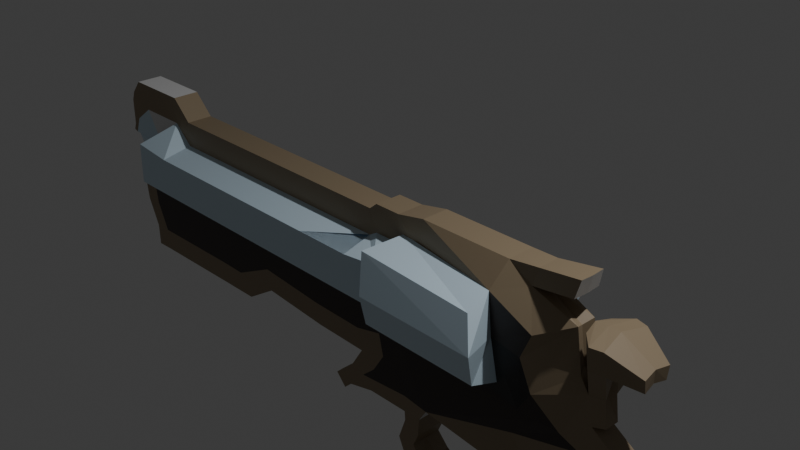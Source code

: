 # Source: revolver.blend  (saved by Blender 4.2.66; exported with 4.5.12 LTS)
import bpy
from mathutils import Matrix  # noqa: F401  (used for matrix-valued properties, if any)

bpy.ops.wm.read_factory_settings(use_empty=True)
scene = bpy.context.scene
scene.name = 'Scene'

# ---- collections
col_collection = bpy.data.collections.new('Collection'); scene.collection.children.link(col_collection)

# ---- materials (node trees are filled in below, after node groups)
mat_material = bpy.data.materials.new('Material')
mat_material.alpha_threshold = 0.0
mat_material.use_transparent_shadow = False
mat_material.roughness = 0.5
mat_material.line_color = (0.0, 0.0, 0.0, 1.0)
mat_material_001 = bpy.data.materials.new('Material.001')
mat_material_002 = bpy.data.materials.new('Material.002')
mat_material_003 = bpy.data.materials.new('Material.003')
mat_material_004 = bpy.data.materials.new('Material.004')
mat_material_005 = bpy.data.materials.new('Material.005')

# ---- material node trees
mat_material.use_nodes = True; mat_material.node_tree.nodes.clear()
_N = mat_material.node_tree.nodes; _L = mat_material.node_tree.links
n0 = _N.new('ShaderNodeOutputMaterial'); n0.name = 'Material Output'; n0.location = (300, 300)
n1 = _N.new('ShaderNodeBsdfPrincipled'); n1.name = 'Principled BSDF'; n1.location = (10, 300)
n1.inputs[3].default_value = 1.45
_L.new(n1.outputs[0], n0.inputs[0])
n0.is_active_output = True
mat_material_001.use_nodes = True; mat_material_001.node_tree.nodes.clear()
_N = mat_material_001.node_tree.nodes; _L = mat_material_001.node_tree.links
n0 = _N.new('ShaderNodeBsdfPrincipled'); n0.name = 'Principled BSDF'; n0.location = (10, 300)
n0.inputs[0].default_value = (0.1195, 0.04971, 0.03071, 1.0)
n1 = _N.new('ShaderNodeOutputMaterial'); n1.name = 'Material Output'; n1.location = (300, 300)
_L.new(n0.outputs[0], n1.inputs[0])
n1.is_active_output = True
mat_material_002.use_nodes = True; mat_material_002.node_tree.nodes.clear()
_N = mat_material_002.node_tree.nodes; _L = mat_material_002.node_tree.links
n0 = _N.new('ShaderNodeBsdfPrincipled'); n0.name = 'Principled BSDF'; n0.location = (10, 300)
n0.inputs[0].default_value = (0.2903, 0.222, 0.1403, 1.0)
n1 = _N.new('ShaderNodeOutputMaterial'); n1.name = 'Material Output'; n1.location = (300, 300)
_L.new(n0.outputs[0], n1.inputs[0])
n1.is_active_output = True
mat_material_003.use_nodes = True; mat_material_003.node_tree.nodes.clear()
_N = mat_material_003.node_tree.nodes; _L = mat_material_003.node_tree.links
n0 = _N.new('ShaderNodeBsdfPrincipled'); n0.name = 'Principled BSDF'; n0.location = (10, 300)
n0.inputs[0].default_value = (0.04224, 0.03075, 0.02698, 1.0)
n1 = _N.new('ShaderNodeOutputMaterial'); n1.name = 'Material Output'; n1.location = (300, 300)
_L.new(n0.outputs[0], n1.inputs[0])
n1.is_active_output = True
mat_material_004.use_nodes = True; mat_material_004.node_tree.nodes.clear()
_N = mat_material_004.node_tree.nodes; _L = mat_material_004.node_tree.links
n0 = _N.new('ShaderNodeBsdfPrincipled'); n0.name = 'Principled BSDF'; n0.location = (10, 300)
n0.inputs[0].default_value = (0.0204, 0.01752, 0.01698, 1.0)
n1 = _N.new('ShaderNodeOutputMaterial'); n1.name = 'Material Output'; n1.location = (300, 300)
_L.new(n0.outputs[0], n1.inputs[0])
n1.is_active_output = True
mat_material_005.use_nodes = True; mat_material_005.node_tree.nodes.clear()
_N = mat_material_005.node_tree.nodes; _L = mat_material_005.node_tree.links
n0 = _N.new('ShaderNodeBsdfPrincipled'); n0.name = 'Principled BSDF'; n0.location = (10, 300)
n0.inputs[0].default_value = (0.6514, 0.8148, 0.9301, 1.0)
n1 = _N.new('ShaderNodeOutputMaterial'); n1.name = 'Material Output'; n1.location = (300, 300)
_L.new(n0.outputs[0], n1.inputs[0])
n1.is_active_output = True

# ---- world
world_world = bpy.data.worlds.new('World'); scene.world = world_world
world_world.use_nodes = True; world_world.node_tree.nodes.clear()
_N = world_world.node_tree.nodes; _L = world_world.node_tree.links
n0 = _N.new('ShaderNodeOutputWorld'); n0.name = 'World Output'; n0.location = (300, 300)
n1 = _N.new('ShaderNodeBackground'); n1.name = 'Background'; n1.location = (10, 300)
n1.inputs[0].default_value = (0.05088, 0.05088, 0.05088, 1.0)
_L.new(n1.outputs[0], n0.inputs[0])
n0.is_active_output = True
world_world.color = (0.05088, 0.05088, 0.05088)
world_world.sun_shadow_jitter_overblur = 0.0

# ---- cameras
cam_camera = bpy.data.cameras.new('Camera')
cam_camera.clip_end = 100.0
cam_camera.ortho_scale = 7.314

# ---- lights
light_light = bpy.data.lights.new('Light', 'POINT')
light_light.energy = 1000.0
light_light.shadow_soft_size = 0.1

# ---- meshes
me_cube = bpy.data.meshes.new('Cube')
me_cube.from_pydata([(1.0, -1.0, 1.0), (1.0, -1.0, -1.0), (-1.0, -1.0, 1.0), (-1.0, -1.0, -1.0), (-1.0, 0.0, -1.0), (1.0, 0.0, 1.0), (-1.0, 0.0, 1.0), (1.0, 0.0, -1.0), (-1.0, 0.0, -1.0), (-1.0, -1.0, -1.0), (-1.0, -1.0, 1.0), (-1.0, 0.0, 1.0), (-1.0, 0.0, -1.0), (-1.0, -1.0, -1.0), (-1.0, -1.0, 1.0), (-1.0, 0.0, 1.0), (-1.617, 0.0, -1.505), (-1.617, -1.038, -1.35), (-1.617, -1.0, 0.4949), (-1.617, 0.0, 0.4949), (-21.82, 0.0, -1.505), (-21.82, -1.038, -1.35), (-21.82, -1.0, 0.4949), (-21.82, 0.0, 0.4949), (-23.45, 0.0, 0.01027), (-23.45, -1.0, 0.01027), (-23.45, -1.0, 2.01), (-23.45, 0.0, 2.01), (-28.5, 0.0, 0.01027), (-28.5, -1.0, 0.01027), (-28.5, -1.0, 2.01), (-28.5, 0.0, 2.01), (-29.34, 0.0, -1.0), (-29.34, -1.0, -1.0), (-29.34, -1.0, 1.0), (-29.34, 0.0, 1.0), (-29.62, 0.0, -1.73), (-29.62, -1.0, -1.73), (-29.62, -1.0, 0.2704), (-29.62, 0.0, 0.2704), (-28.98, 0.0, -1.14), (-28.98, -1.0, -1.14), (-29.26, 0.0, -1.869), (-29.26, -1.0, -1.869), (-29.83, 0.0, -2.266), (-29.83, -1.0, -2.266), (-29.47, 0.0, -2.405), (-29.47, -1.0, -2.405), (-26.29, 0.0, -1.827), (-26.29, -1.0, -1.827), (-26.5, 0.0, -2.363), (-26.5, -1.0, -2.363), (-25.34, 0.0, -1.643), (-25.34, -3.228, -1.643), (-25.39, 0.0, -4.775), (-25.39, -3.228, -4.775), (1.06, 0.0, -1.653), (1.06, -3.228, -1.653), (1.102, 0.0, -4.785), (1.102, -3.228, -4.785), (3.144, -1.0, 1.429), (2.923, -1.199, -0.9783), (3.144, 0.0, 1.429), (3.144, 0.0, -0.5713), (9.965, -1.0, 1.429), (9.655, -2.255, -0.241), (9.965, 0.0, 1.429), (9.965, 0.0, -0.5713), (11.93, -0.8119, 1.579), (11.62, -0.9432, 0.3585), (11.96, 0.0, 1.563), (11.66, 0.0, 0.34), (14.93, -0.931, 2.044), (14.63, -1.062, 0.8231), (14.97, 0.0, 2.028), (14.67, 0.0, 0.8045), (12.7, -2.033, -1.9), (12.38, 0.0, -2.366), (14.79, -0.7158, -0.9517), (14.52, 0.0, -1.234), (12.02, -2.129, -3.596), (12.51, 0.0, -3.409), (15.24, -0.7158, -3.887), (14.91, 0.0, -3.769), (12.95, -2.129, -5.611), (13.32, 0.0, -5.149), (15.86, -0.7428, -4.804), (15.4, 0.0, -4.38), (14.27, -1.0, -8.118), (14.27, 0.0, -8.118), (16.26, -0.7461, -6.745), (16.26, 0.0, -6.745), (15.82, -1.0, -8.673), (15.82, 0.0, -8.673), (18.15, -0.7461, -8.003), (18.15, 0.0, -8.003), (17.45, -1.0, -9.118), (17.45, 0.0, -9.118), (19.87, -0.7461, -9.0), (19.87, 0.0, -9.0), (16.84, -1.0, -10.65), (16.84, 0.0, -10.65), (19.26, -0.7461, -10.53), (19.26, 0.0, -10.53), (17.78, -1.435, -11.9), (17.4, 0.0, -11.94), (19.82, -0.7461, -11.83), (19.82, 0.0, -11.83), (21.27, -1.435, -15.91), (20.89, 0.0, -15.95), (23.31, -0.7461, -15.83), (23.31, 0.0, -15.83), (22.98, -1.435, -19.73), (22.6, 0.0, -19.77), (25.02, -0.7461, -19.65), (25.02, 0.0, -19.65), (23.06, -1.435, -23.63), (22.67, 0.0, -23.67), (25.1, -0.7461, -23.56), (25.1, 0.0, -23.56), (22.77, -1.435, -24.2), (22.39, 0.0, -24.25), (24.41, -0.7461, -25.58), (24.41, 0.0, -25.58), (21.64, -1.435, -24.05), (21.26, 0.0, -24.09), (21.51, -0.7461, -26.5), (21.51, 0.0, -26.5), (18.99, -1.435, -24.53), (18.61, 0.0, -24.57), (18.86, -0.7461, -26.98), (18.86, 0.0, -26.98), (15.85, -1.435, -24.97), (15.47, 0.0, -25.01), (15.72, -0.7461, -27.42), (15.72, 0.0, -27.42), (15.12, -1.435, -25.5), (14.74, 0.0, -25.54), (12.98, -0.7461, -27.2), (12.98, 0.0, -27.2), (14.4, -1.0, -25.18), (14.4, 0.0, -25.18), (12.63, -0.7461, -26.84), (12.63, 0.0, -26.84), (16.73, -1.435, -23.35), (16.34, 0.0, -23.39), (16.0, 0.0, -23.02), (16.0, -1.0, -23.02), (17.14, -1.435, -22.05), (16.76, 0.0, -22.1), (16.27, 0.0, -22.04), (16.27, -1.0, -22.04), (16.91, -1.435, -18.56), (16.53, 0.0, -18.6), (16.06, 0.0, -18.75), (16.06, -1.0, -18.75), (15.69, -1.435, -16.04), (15.31, 0.0, -16.08), (14.84, 0.0, -16.23), (14.84, -1.0, -16.23), (14.03, -1.435, -14.71), (13.65, 0.0, -14.75), (13.17, 0.0, -14.9), (13.24, -1.0, -14.85), (13.12, -1.0, -14.47), (13.12, 0.0, -14.47), (12.64, 0.0, -14.63), (12.65, -1.0, -14.54), (11.95, 0.0, -15.98), (12.53, 0.0, -16.1), (12.73, -0.9992, -15.85), (11.82, -0.9992, -15.66), (11.6, 0.0, -17.7), (12.11, 0.0, -18.02), (12.13, -0.9992, -18.44), (11.48, -1.01, -17.95), (10.92, 0.0, -18.78), (11.42, 0.0, -19.1), (11.42, -1.0, -19.1), (10.92, -1.008, -18.81), (10.83, -0.7248, -17.85), (9.901, 0.0, -17.73), (10.3, -0.7248, -18.69), (9.555, 0.0, -18.28), (8.114, -0.7329, -16.45), (7.661, 0.0, -16.8), (7.462, -0.7329, -17.47), (7.316, 0.0, -17.35), (4.632, -0.7329, -16.25), (5.254, 0.0, -16.53), (4.774, -0.7329, -17.23), (5.346, 0.0, -17.17), (3.461, -1.235, -16.39), (3.928, 0.0, -16.52), (2.281, -1.235, -17.51), (2.93, 0.0, -17.46), (2.612, -1.177, -15.38), (2.612, 0.0, -15.38), (1.24, -1.177, -15.42), (1.24, 0.0, -15.42), (3.043, -1.177, -14.4), (3.043, 0.0, -14.4), (1.818, -1.177, -13.79), (1.818, 0.0, -13.79), (3.136, -1.177, -13.08), (3.136, 0.0, -13.08), (1.765, -1.177, -13.11), (1.765, 0.0, -13.11), (3.791, -1.227, -12.09), (3.11, 0.0, -11.87), (1.739, -1.177, -11.9), (1.739, 0.0, -11.9), (-1.508, -1.177, -13.14), (-1.508, 0.0, -13.14), (-2.328, -1.177, -12.25), (-2.328, 0.0, -12.25), (-3.637, -1.177, -13.65), (-3.637, 0.0, -13.65), (-4.458, -1.177, -12.76), (-4.458, 0.0, -12.76), (-4.266, -1.177, -14.23), (-4.266, 0.0, -14.23), (-5.086, -1.177, -13.34), (-5.086, 0.0, -13.34), (-1.253, -1.177, -11.31), (-1.253, 0.0, -11.31), (-3.382, 0.0, -11.83), (-3.382, -1.177, -11.83), (-0.2989, -1.177, -9.826), (-0.2989, 0.0, -9.826), (-2.429, 0.0, -10.34), (-2.429, -1.177, -10.34), (-0.6857, -1.177, -8.216), (-0.6857, 0.0, -8.216), (-2.815, 0.0, -8.728), (-2.815, -1.177, -8.728), (-6.766, -1.177, -10.26), (-6.766, 0.0, -10.26), (-7.153, -1.177, -8.655), (-7.153, 0.0, -8.655), (-12.33, -1.177, -9.844), (-12.33, 0.0, -9.844), (-12.71, -1.177, -8.234), (-12.71, 0.0, -8.234), (-14.93, -1.177, -11.47), (-14.93, 0.0, -11.47), (-16.08, -1.188, -9.861), (-15.32, 0.0, -9.861), (-18.28, -1.177, -11.49), (-18.28, 0.0, -11.49), (-18.33, -1.177, -9.836), (-18.33, 0.0, -9.836), (-26.03, -1.177, -11.58), (-26.03, 0.0, -11.58), (-26.08, -1.177, -9.922), (-26.08, 0.0, -9.922), (-27.39, -1.177, -11.62), (-27.39, 0.0, -11.62), (-27.44, -1.177, -9.963), (-27.44, 0.0, -9.963), (-27.05, -1.177, -7.817), (-27.05, 0.0, -7.817), (-28.41, 0.0, -7.858), (-28.41, -1.177, -7.858), (-27.39, -1.177, -5.311), (-27.39, 0.0, -5.311), (-28.75, 0.0, -5.353), (-28.75, -1.177, -5.353), (-27.05, -1.177, -7.817), (-27.05, 0.0, -7.817), (-27.39, -1.177, -5.311), (-27.39, 0.0, -5.311), (1.046, -1.177, -7.729), (1.046, 0.0, -7.729), (0.7744, -1.11, -6.054), (1.115, 0.0, -6.003), (-27.41, 0.0, 0.01027), (-27.41, -1.0, 0.01027), (-27.41, -1.0, 2.01), (-27.41, 0.0, 2.01), (-13.0, 0.0, -7.773), (-13.76, -1.188, -7.773), (-13.14, -1.177, -5.256), (-13.14, 0.0, -5.256), (-20.27, -1.177, -5.284), (-20.27, 0.0, -5.284), (-20.02, 0.0, -7.795), (-20.02, -1.177, -7.795), (-5.977, 0.0, -7.751), (-5.977, -1.177, -7.751), (-6.019, -1.177, -5.229), (-6.019, 0.0, -5.229), (-12.14, -1.177, -5.252), (-12.14, 0.0, -5.252), (-12.01, 0.0, -7.77), (-12.66, -1.186, -7.77), (-2.651, 0.0, -7.741), (-2.651, -1.177, -7.741), (-2.646, -1.177, -5.215), (-2.646, 0.0, -5.215), (-22.23, 0.0, -4.776), (-22.23, -3.228, -4.776), (-22.19, -3.175, -1.993), (-22.19, 0.0, -1.644), (-1.654, 0.0, -4.784), (-1.654, -3.228, -4.784), (-1.687, -3.174, -2.0), (-1.687, 0.0, -1.265), (-13.22, -3.174, -1.996), (-13.17, -3.228, -4.78), (-11.91, -3.174, -1.997), (-11.87, -3.228, -4.78), (-6.066, -3.228, -4.782), (-6.104, -3.174, -1.999), (1.469, 0.0, -0.1881), (0.7234, -3.802, -0.614), (1.552, 0.0, -6.249), (0.8837, -3.69, -5.728), (10.61, 0.0, -0.1804), (9.7, -3.979, -0.9714), (10.69, 0.0, -6.241), (10.02, -3.802, -5.72), (12.88, -1.177, -8.004), (12.88, 0.0, -8.004), (12.13, -2.256, -6.977), (12.94, 0.0, -6.277), (1.102, -0.6806, -4.785), (-1.654, -0.6806, -4.784), (1.469, -0.9981, -0.1881), (1.552, -0.9981, -6.249), (9.654, -2.219, -0.2224), (10.69, -1.022, -6.241), (-29.72, 0.0, -1.986), (-29.72, -1.0, -1.986), (-29.36, -1.0, -2.126), (-26.39, -1.0, -2.084), (-25.37, -3.228, -3.142), (1.08, -3.228, -3.151), (-22.21, -3.2, -3.325), (-1.671, -3.199, -3.332), (-13.2, -3.2, -3.328), (-11.89, -3.2, -3.328), (-6.086, -3.2, -3.33), (1.509, -4.734, -3.088), (10.65, -4.845, -3.08), (10.65, 0.0, -3.08), (9.861, -2.154, -3.216), (16.87, -0.5004, -4.818), (16.41, 0.0, -4.385), (17.08, -0.5213, -6.601), (17.08, 0.0, -6.601), (16.59, -2.049, -2.322), (16.18, 0.0, -1.95), (17.61, -1.807, -2.337), (17.19, 0.0, -1.954), (16.55, -2.099, -0.8269), (16.23, 0.0, -0.5394), (17.39, -1.9, -0.8389), (17.05, 0.0, -0.543), (19.5, -0.9494, -2.807), (19.34, 0.0, -2.672), (19.37, 0.0, -1.793), (19.52, -1.099, -1.922), (15.56, -0.8528, -2.147), (15.31, 0.0, -1.928), (15.59, -1.078, -0.8176), (15.36, 0.0, -0.6086), (11.77, 0.0, -14.04), (1.761, 0.0, -11.44), (10.57, -1.393, -12.58), (10.93, -1.068, -9.901), (9.112, -1.357, -12.47), (9.357, 0.0, -13.41), (10.57, -1.393, -12.58), (13.12, -1.0, -14.47), (9.357, 0.0, -13.41), (11.77, 0.0, -14.04), (9.112, -1.357, -12.47), (9.831, -1.344, -13.55), (10.0, -1.317, -13.68), (9.75, 0.0, -13.61), (9.911, 0.0, -13.65), (9.733, -1.341, -13.55), (9.821, -1.36, -13.51), (10.12, -1.339, -13.73), (9.68, 0.0, -13.61), (9.959, 0.0, -13.68), (9.652, -1.358, -13.5), (9.294, -1.455, -14.8), (9.589, -1.434, -15.02), (9.154, 0.0, -14.9), (9.433, 0.0, -14.97), (9.126, -1.454, -14.79), (8.932, -1.517, -15.69), (9.226, -1.496, -15.91), (8.791, 0.0, -15.79), (9.07, 0.0, -15.86), (8.763, -1.515, -15.68), (7.776, -1.454, -14.92), (7.804, 0.0, -15.02), (7.413, -1.515, -15.81), (7.441, 0.0, -15.91), (-26.5, 0.0, -2.363), (-26.5, -1.0, -2.363), (-25.39, 0.0, -4.775), (-25.39, -3.228, -4.775), (-26.5, 0.0, -2.363), (-26.5, -1.0, -2.363), (-25.39, 0.0, -4.775), (-25.26, -1.412, -4.822), (-29.64, 0.0, -2.387), (-29.64, -0.744, -2.387), (-28.84, 0.0, -5.301), (-28.71, -0.3482, -5.347), (1.0, 1.0, 1.0), (1.0, 1.0, -1.0), (-1.0, 1.0, 1.0), (-1.0, 1.0, -1.0), (-1.0, 1.0, -1.0), (-1.0, 1.0, 1.0), (-1.0, 1.0, -1.0), (-1.0, 1.0, 1.0), (-1.617, 1.038, -1.35), (-1.617, 1.0, 0.4949), (-21.82, 1.038, -1.35), (-21.82, 1.0, 0.4949), (-23.45, 1.0, 0.01027), (-23.45, 1.0, 2.01), (-28.5, 1.0, 0.01027), (-28.5, 1.0, 2.01), (-29.34, 1.0, -1.0), (-29.34, 1.0, 1.0), (-29.62, 1.0, -1.73), (-29.62, 1.0, 0.2704), (-28.98, 1.0, -1.14), (-29.26, 1.0, -1.869), (-29.83, 1.0, -2.266), (-29.47, 1.0, -2.405), (-26.29, 1.0, -1.827), (-26.5, 1.0, -2.363), (-25.34, 3.228, -1.643), (-25.39, 3.228, -4.775), (1.06, 3.228, -1.653), (1.102, 3.228, -4.785), (3.144, 1.0, 1.429), (2.923, 1.199, -0.9783), (9.965, 1.0, 1.429), (9.655, 2.255, -0.241), (11.93, 0.8119, 1.579), (11.62, 0.9432, 0.3585), (14.93, 0.931, 2.044), (14.63, 1.062, 0.8231), (12.7, 2.033, -1.9), (14.79, 0.7158, -0.9517), (12.02, 2.129, -3.596), (15.24, 0.7158, -3.887), (12.95, 2.129, -5.611), (15.86, 0.7428, -4.804), (14.27, 1.0, -8.118), (16.26, 0.7461, -6.745), (15.82, 1.0, -8.673), (18.15, 0.7461, -8.003), (17.45, 1.0, -9.118), (19.87, 0.7461, -9.0), (16.84, 1.0, -10.65), (19.26, 0.7461, -10.53), (17.78, 1.435, -11.9), (19.82, 0.7461, -11.83), (21.27, 1.435, -15.91), (23.31, 0.7461, -15.83), (22.98, 1.435, -19.73), (25.02, 0.7461, -19.65), (23.06, 1.435, -23.63), (25.1, 0.7461, -23.56), (22.77, 1.435, -24.2), (24.41, 0.7461, -25.58), (21.64, 1.435, -24.05), (21.51, 0.7461, -26.5), (18.99, 1.435, -24.53), (18.86, 0.7461, -26.98), (15.85, 1.435, -24.97), (15.72, 0.7461, -27.42), (15.12, 1.435, -25.5), (12.98, 0.7461, -27.2), (14.4, 1.0, -25.18), (12.63, 0.7461, -26.84), (16.73, 1.435, -23.35), (16.0, 1.0, -23.02), (17.14, 1.435, -22.05), (16.27, 1.0, -22.04), (16.91, 1.435, -18.56), (16.06, 1.0, -18.75), (15.69, 1.435, -16.04), (14.84, 1.0, -16.23), (14.03, 1.435, -14.71), (13.24, 1.0, -14.85), (13.12, 1.0, -14.47), (12.65, 1.0, -14.54), (12.73, 0.9992, -15.85), (11.82, 0.9992, -15.66), (12.13, 0.9992, -18.44), (11.48, 1.01, -17.95), (11.42, 1.0, -19.1), (10.92, 1.008, -18.81), (10.83, 0.7248, -17.85), (10.3, 0.7248, -18.69), (8.114, 0.7329, -16.45), (7.462, 0.7329, -17.47), (4.632, 0.7329, -16.25), (4.774, 0.7329, -17.23), (3.461, 1.235, -16.39), (2.281, 1.235, -17.51), (2.612, 1.177, -15.38), (1.24, 1.177, -15.42), (3.043, 1.177, -14.4), (1.818, 1.177, -13.79), (3.136, 1.177, -13.08), (1.765, 1.177, -13.11), (3.791, 1.227, -12.09), (1.739, 1.177, -11.9), (-1.508, 1.177, -13.14), (-2.328, 1.177, -12.25), (-3.637, 1.177, -13.65), (-4.458, 1.177, -12.76), (-4.266, 1.177, -14.23), (-5.086, 1.177, -13.34), (-1.253, 1.177, -11.31), (-3.382, 1.177, -11.83), (-0.2989, 1.177, -9.826), (-2.429, 1.177, -10.34), (-0.6857, 1.177, -8.216), (-2.815, 1.177, -8.728), (-6.766, 1.177, -10.26), (-7.153, 1.177, -8.655), (-12.33, 1.177, -9.844), (-12.71, 1.177, -8.234), (-14.93, 1.177, -11.47), (-16.08, 1.188, -9.861), (-18.28, 1.177, -11.49), (-18.33, 1.177, -9.836), (-26.03, 1.177, -11.58), (-26.08, 1.177, -9.922), (-27.39, 1.177, -11.62), (-27.44, 1.177, -9.963), (-27.05, 1.177, -7.817), (-28.41, 1.177, -7.858), (-27.39, 1.177, -5.311), (-28.75, 1.177, -5.353), (-27.05, 1.177, -7.817), (-27.39, 1.177, -5.311), (1.046, 1.177, -7.729), (0.7744, 1.11, -6.054), (-27.41, 1.0, 0.01027), (-27.41, 1.0, 2.01), (-13.76, 1.188, -7.773), (-13.14, 1.177, -5.256), (-20.27, 1.177, -5.284), (-20.02, 1.177, -7.795), (-5.977, 1.177, -7.751), (-6.019, 1.177, -5.229), (-12.14, 1.177, -5.252), (-12.66, 1.186, -7.77), (-2.651, 1.177, -7.741), (-2.646, 1.177, -5.215), (-22.23, 3.228, -4.776), (-22.19, 3.175, -1.993), (-1.654, 3.228, -4.784), (-1.687, 3.174, -2.0), (-13.22, 3.174, -1.996), (-13.17, 3.228, -4.78), (-11.91, 3.174, -1.997), (-11.87, 3.228, -4.78), (-6.066, 3.228, -4.782), (-6.104, 3.174, -1.999), (0.7234, 3.802, -0.614), (0.8837, 3.69, -5.728), (9.7, 3.979, -0.9714), (10.02, 3.802, -5.72), (12.88, 1.177, -8.004), (12.13, 2.256, -6.977), (1.102, 0.6806, -4.785), (-1.654, 0.6806, -4.784), (1.469, 0.9981, -0.1881), (1.552, 0.9981, -6.249), (9.654, 2.219, -0.2224), (10.69, 1.022, -6.241), (-29.72, 1.0, -1.986), (-29.36, 1.0, -2.126), (-26.39, 1.0, -2.084), (-25.37, 3.228, -3.142), (1.08, 3.228, -3.151), (-22.21, 3.2, -3.325), (-1.671, 3.199, -3.332), (-13.2, 3.2, -3.328), (-11.89, 3.2, -3.328), (-6.086, 3.2, -3.33), (1.509, 4.734, -3.088), (10.65, 4.845, -3.08), (9.861, 2.154, -3.216), (16.87, 0.5004, -4.818), (17.08, 0.5213, -6.601), (16.59, 2.049, -2.322), (17.61, 1.807, -2.337), (16.55, 2.099, -0.8269), (17.39, 1.9, -0.8389), (19.5, 0.9494, -2.807), (19.52, 1.099, -1.922), (15.56, 0.8528, -2.147), (15.59, 1.078, -0.8176), (10.57, 1.393, -12.58), (10.93, 1.068, -9.901), (9.112, 1.357, -12.47), (10.57, 1.393, -12.58), (13.12, 1.0, -14.47), (9.112, 1.357, -12.47), (9.831, 1.344, -13.55), (10.0, 1.317, -13.68), (9.733, 1.341, -13.55), (9.821, 1.36, -13.51), (10.12, 1.339, -13.73), (9.652, 1.358, -13.5), (9.294, 1.455, -14.8), (9.589, 1.434, -15.02), (9.126, 1.454, -14.79), (8.932, 1.517, -15.69), (9.226, 1.496, -15.91), (8.763, 1.515, -15.68), (7.776, 1.454, -14.92), (7.413, 1.515, -15.81), (-26.5, 1.0, -2.363), (-25.39, 3.228, -4.775), (-26.5, 1.0, -2.363), (-25.26, 1.412, -4.822), (-29.64, 0.744, -2.387), (-28.71, 0.3482, -5.347)], [], [(5, 6, 2, 0), (1, 0, 2, 3), (4, 7, 1, 3), (5, 0, 60, 62), (3, 2, 10, 9), (9, 10, 14, 13), (2, 6, 11, 10), (4, 3, 9, 8), (13, 14, 18, 17), (10, 11, 15, 14), (8, 9, 13, 12), (16, 17, 21, 20), (14, 15, 19, 18), (12, 13, 17, 16), (22, 23, 27, 26), (17, 18, 22, 21), (18, 19, 23, 22), (278, 279, 31, 30), (20, 21, 25, 24), (21, 22, 26, 25), (29, 30, 34, 33), (276, 277, 29, 28), (277, 278, 30, 29), (33, 34, 38, 37), (30, 31, 35, 34), (28, 29, 33, 32), (37, 38, 39, 36), (34, 35, 39, 38), (32, 33, 41, 40), (40, 41, 43, 42), (33, 37, 43, 41), (334, 333, 45, 47), (45, 44, 46, 47), (42, 43, 49, 48), (333, 332, 44, 45), (335, 51, 55, 336), (334, 47, 51, 335), (47, 46, 50, 51), (327, 304, 58, 326), (48, 49, 53, 52), (51, 50, 54, 55), (337, 59, 317, 343), (339, 305, 59, 337), (307, 306, 57, 56), (60, 61, 65, 64), (0, 1, 61, 60), (1, 7, 63, 61), (65, 67, 77, 76), (62, 60, 64, 66), (61, 63, 67, 65), (69, 71, 75, 73), (66, 64, 68, 70), (64, 65, 69, 68), (75, 74, 72, 73), (68, 69, 73, 72), (70, 68, 72, 74), (78, 76, 80, 82), (71, 69, 78, 79), (69, 65, 76, 78), (82, 80, 84, 86), (79, 78, 82, 83), (76, 77, 81, 80), (84, 85, 89, 88), (83, 82, 86, 87), (80, 81, 85, 84), (88, 89, 93, 92), (86, 84, 88, 90), (87, 86, 351, 352), (94, 92, 96, 98), (90, 88, 92, 94), (91, 90, 94, 95), (98, 96, 100, 102), (95, 94, 98, 99), (92, 93, 97, 96), (102, 100, 104, 106), (99, 98, 102, 103), (96, 97, 101, 100), (104, 105, 109, 108), (103, 102, 106, 107), (100, 101, 105, 104), (108, 109, 113, 112), (106, 104, 108, 110), (107, 106, 110, 111), (112, 113, 117, 116), (110, 108, 112, 114), (111, 110, 114, 115), (118, 116, 120, 122), (114, 112, 116, 118), (115, 114, 118, 119), (122, 120, 124, 126), (119, 118, 122, 123), (116, 117, 121, 120), (124, 125, 129, 128), (123, 122, 126, 127), (120, 121, 125, 124), (128, 129, 133, 132), (126, 124, 128, 130), (127, 126, 130, 131), (134, 132, 136, 138), (130, 128, 132, 134), (131, 130, 134, 135), (139, 138, 142, 143), (135, 134, 138, 139), (132, 133, 137, 136), (140, 141, 143, 142), (140, 136, 144, 147), (138, 136, 140, 142), (147, 144, 148, 151), (136, 137, 145, 144), (141, 140, 147, 146), (150, 151, 155, 154), (146, 147, 151, 150), (144, 145, 149, 148), (154, 155, 159, 158), (148, 149, 153, 152), (151, 148, 152, 155), (158, 159, 163, 162), (152, 153, 157, 156), (155, 152, 156, 159), (163, 160, 164, 167), (156, 157, 161, 160), (159, 156, 160, 163), (164, 165, 166, 167), (163, 167, 171, 170), (160, 161, 165, 164), (170, 171, 175, 174), (162, 163, 170, 169), (167, 166, 168, 171), (179, 175, 180, 182), (169, 170, 174, 173), (171, 168, 172, 175), (177, 178, 179, 176), (174, 175, 179, 178), (173, 174, 178, 177), (182, 180, 184, 186), (175, 172, 181, 180), (176, 179, 182, 183), (184, 185, 189, 188), (183, 182, 186, 187), (180, 181, 185, 184), (188, 189, 193, 192), (186, 184, 188, 190), (187, 186, 190, 191), (194, 192, 196, 198), (190, 188, 192, 194), (191, 190, 194, 195), (196, 197, 201, 200), (195, 194, 198, 199), (192, 193, 197, 196), (200, 201, 205, 204), (198, 196, 200, 202), (199, 198, 202, 203), (206, 204, 208, 210), (202, 200, 204, 206), (203, 202, 206, 207), (208, 209, 211, 210), (210, 211, 215, 214), (204, 205, 209, 208), (214, 215, 225, 224), (206, 210, 214, 212), (207, 206, 212, 213), (218, 219, 223, 222), (212, 214, 218, 216), (213, 212, 216, 217), (221, 220, 222, 223), (217, 216, 220, 221), (216, 218, 222, 220), (226, 227, 231, 230), (219, 218, 227, 226), (218, 214, 224, 227), (235, 234, 239, 238), (224, 225, 229, 228), (227, 224, 228, 231), (232, 233, 234, 235), (228, 229, 233, 232), (231, 228, 232, 235), (236, 238, 242, 240), (230, 231, 236, 237), (231, 235, 238, 236), (242, 243, 247, 246), (238, 239, 243, 242), (237, 236, 240, 241), (246, 247, 251, 250), (241, 240, 244, 245), (240, 242, 246, 244), (249, 248, 252, 253), (244, 246, 250, 248), (245, 244, 248, 249), (252, 254, 258, 256), (250, 251, 255, 254), (248, 250, 254, 252), (257, 256, 258, 259), (253, 252, 256, 257), (258, 254, 260, 263), (262, 263, 267, 266), (254, 255, 261, 260), (259, 258, 263, 262), (24, 25, 277, 276), (264, 260, 268, 270), (263, 260, 264, 267), (298, 297, 272, 274), (260, 261, 269, 268), (265, 264, 270, 271), (272, 273, 323, 322), (299, 298, 274, 275), (297, 296, 273, 272), (26, 27, 279, 278), (25, 26, 278, 277), (277, 41, 33, 29), (287, 286, 280, 281), (285, 284, 282, 283), (284, 287, 281, 282), (270, 268, 287, 284), (271, 270, 284, 285), (268, 269, 286, 287), (295, 294, 288, 289), (293, 292, 290, 291), (292, 295, 289, 290), (254, 260, 268, 287, 250), (250, 287, 281, 246), (282, 281, 295, 292), (283, 282, 292, 293), (281, 280, 294, 295), (246, 281, 295, 242), (289, 238, 242, 295), (289, 288, 296, 297), (291, 290, 298, 299), (290, 289, 297, 298), (289, 238, 235, 297), (297, 235, 232, 272), (43, 49, 277, 41), (25, 53, 49, 277), (52, 53, 302, 303), (336, 55, 301, 338), (55, 54, 300, 301), (302, 21, 25, 53), (303, 302, 308, 310, 313, 306, 307), (338, 301, 309, 340), (301, 300, 304, 327, 305, 312, 311, 309), (307, 17, 21, 302, 308, 310, 313, 306), (284, 270, 55, 301), (282, 309, 301, 284), (340, 309, 311, 341), (292, 311, 309, 282), (341, 311, 312, 342), (342, 312, 305, 339), (290, 312, 311, 292), (298, 305, 312, 290), (274, 59, 305, 298), (307, 17, 13, 57, 306), (3, 56, 57, 13, 1), (271, 54, 55, 270), (272, 232, 233, 273), (329, 316, 320, 331), (56, 57, 315, 328, 314), (326, 58, 316, 329), (346, 344, 321, 331), (343, 317, 321, 344), (328, 315, 319, 330), (322, 323, 325, 324), (274, 272, 322, 324), (275, 274, 324, 325), (314, 328, 330, 318), (345, 346, 331, 320), (59, 326, 329, 317), (317, 329, 331, 321), (305, 327, 326, 59), (318, 330, 346, 345), (315, 343, 344, 319), (330, 319, 344, 346), (313, 342, 339, 306), (310, 341, 342, 313), (308, 340, 341, 310), (302, 338, 340, 308), (53, 336, 338, 302), (306, 339, 337, 57), (57, 337, 343, 315), (43, 334, 335, 49), (49, 335, 336, 53), (37, 36, 332, 333), (43, 37, 333, 334), (80, 76, 65, 330, 346), (88, 84, 324, 322), (80, 346, 324, 84), (346, 274, 324), (348, 347, 349, 350), (86, 90, 349, 347), (90, 91, 350, 349), (353, 354, 360, 359), (86, 347, 353, 351), (347, 348, 354, 353), (356, 355, 357, 358), (351, 353, 357, 355), (355, 356, 366, 365), (359, 360, 361, 362), (358, 357, 362, 361), (357, 353, 359, 362), (364, 363, 365, 366), (351, 355, 365, 363), (352, 351, 363, 364), (88, 322, 323, 89), (100, 104, 160, 164), (156, 108, 104, 160), (152, 112, 108, 156), (148, 116, 112, 152), (128, 132, 136, 144), (128, 144, 148, 116), (128, 116, 120, 124), (224, 214, 210, 228), (272, 232, 228, 210), (272, 210, 208, 322), (208, 370, 92, 88, 322), (164, 92, 96, 100), (208, 371, 369, 370), (367, 164, 374, 376), (367, 166, 164, 167), (374, 373, 378, 379), (370, 369, 164, 92), (372, 371, 208, 368), (164, 369, 373, 374), (369, 371, 377, 373), (371, 372, 375, 377), (373, 377, 382, 378), (377, 375, 380, 382), (376, 374, 379, 381), (384, 386, 385, 387, 383), (392, 390, 399, 398), (386, 384, 389, 391), (384, 383, 388, 389), (383, 387, 392, 388), (387, 385, 390, 392), (394, 393, 397, 395, 396), (391, 389, 394, 396), (389, 388, 393, 394), (388, 392, 397, 393), (398, 399, 401, 400), (397, 392, 398, 400), (395, 397, 400, 401), (403, 405, 404, 402), (409, 407, 411, 413), (405, 403, 407, 409), (404, 405, 409, 408), (403, 402, 406, 407), (411, 410, 412, 413), (408, 409, 413, 412), (407, 406, 410, 411), (264, 267, 266, 412, 413, 409), (44, 411, 410, 47, 45), (5, 414, 416, 6), (415, 417, 416, 414), (4, 417, 415, 7), (5, 62, 444, 414), (417, 418, 419, 416), (418, 420, 421, 419), (416, 419, 11, 6), (4, 8, 418, 417), (420, 422, 423, 421), (419, 421, 15, 11), (8, 12, 420, 418), (16, 20, 424, 422), (421, 423, 19, 15), (12, 16, 422, 420), (425, 427, 27, 23), (422, 424, 425, 423), (423, 425, 23, 19), (553, 429, 31, 279), (20, 24, 426, 424), (424, 426, 427, 425), (428, 430, 431, 429), (276, 28, 428, 552), (552, 428, 429, 553), (430, 432, 433, 431), (429, 431, 35, 31), (28, 32, 430, 428), (432, 36, 39, 433), (431, 433, 39, 35), (32, 40, 434, 430), (40, 42, 435, 434), (430, 434, 435, 432), (587, 437, 436, 586), (436, 437, 46, 44), (42, 48, 438, 435), (586, 436, 44, 332), (588, 589, 441, 439), (587, 588, 439, 437), (437, 439, 50, 46), (581, 580, 58, 304), (48, 52, 440, 438), (439, 441, 54, 50), (590, 596, 575, 443), (592, 590, 443, 566), (307, 56, 442, 567), (444, 446, 447, 445), (414, 444, 445, 415), (415, 445, 63, 7), (447, 452, 77, 67), (62, 66, 446, 444), (445, 447, 67, 63), (449, 451, 75, 71), (66, 70, 448, 446), (446, 448, 449, 447), (75, 451, 450, 74), (448, 450, 451, 449), (70, 74, 450, 448), (453, 455, 454, 452), (71, 79, 453, 449), (449, 453, 452, 447), (455, 457, 456, 454), (79, 83, 455, 453), (452, 454, 81, 77), (456, 458, 89, 85), (83, 87, 457, 455), (454, 456, 85, 81), (458, 460, 93, 89), (457, 459, 458, 456), (87, 352, 601, 457), (461, 463, 462, 460), (459, 461, 460, 458), (91, 95, 461, 459), (463, 465, 464, 462), (95, 99, 463, 461), (460, 462, 97, 93), (465, 467, 466, 464), (99, 103, 465, 463), (462, 464, 101, 97), (466, 468, 109, 105), (103, 107, 467, 465), (464, 466, 105, 101), (468, 470, 113, 109), (467, 469, 468, 466), (107, 111, 469, 467), (470, 472, 117, 113), (469, 471, 470, 468), (111, 115, 471, 469), (473, 475, 474, 472), (471, 473, 472, 470), (115, 119, 473, 471), (475, 477, 476, 474), (119, 123, 475, 473), (472, 474, 121, 117), (476, 478, 129, 125), (123, 127, 477, 475), (474, 476, 125, 121), (478, 480, 133, 129), (477, 479, 478, 476), (127, 131, 479, 477), (481, 483, 482, 480), (479, 481, 480, 478), (131, 135, 481, 479), (139, 143, 485, 483), (135, 139, 483, 481), (480, 482, 137, 133), (484, 485, 143, 141), (484, 487, 486, 482), (483, 485, 484, 482), (487, 489, 488, 486), (482, 486, 145, 137), (141, 146, 487, 484), (150, 154, 491, 489), (146, 150, 489, 487), (486, 488, 149, 145), (154, 158, 493, 491), (488, 490, 153, 149), (489, 491, 490, 488), (158, 162, 495, 493), (490, 492, 157, 153), (491, 493, 492, 490), (495, 497, 496, 494), (492, 494, 161, 157), (493, 495, 494, 492), (496, 497, 166, 165), (495, 498, 499, 497), (494, 496, 165, 161), (498, 500, 501, 499), (162, 169, 498, 495), (497, 499, 168, 166), (503, 505, 504, 501), (169, 173, 500, 498), (499, 501, 172, 168), (177, 176, 503, 502), (500, 502, 503, 501), (173, 177, 502, 500), (505, 507, 506, 504), (501, 504, 181, 172), (176, 183, 505, 503), (506, 508, 189, 185), (183, 187, 507, 505), (504, 506, 185, 181), (508, 510, 193, 189), (507, 509, 508, 506), (187, 191, 509, 507), (511, 513, 512, 510), (509, 511, 510, 508), (191, 195, 511, 509), (512, 514, 201, 197), (195, 199, 513, 511), (510, 512, 197, 193), (514, 516, 205, 201), (513, 515, 514, 512), (199, 203, 515, 513), (517, 519, 518, 516), (515, 517, 516, 514), (203, 207, 517, 515), (518, 519, 211, 209), (519, 521, 215, 211), (516, 518, 209, 205), (521, 526, 225, 215), (517, 520, 521, 519), (207, 213, 520, 517), (523, 525, 223, 219), (520, 522, 523, 521), (213, 217, 522, 520), (221, 223, 525, 524), (217, 221, 524, 522), (522, 524, 525, 523), (226, 230, 529, 527), (219, 226, 527, 523), (523, 527, 526, 521), (531, 533, 239, 234), (526, 528, 229, 225), (527, 529, 528, 526), (530, 531, 234, 233), (528, 530, 233, 229), (529, 531, 530, 528), (532, 534, 535, 533), (230, 237, 532, 529), (529, 532, 533, 531), (535, 537, 247, 243), (533, 535, 243, 239), (237, 241, 534, 532), (537, 539, 251, 247), (241, 245, 536, 534), (534, 536, 537, 535), (249, 253, 540, 538), (536, 538, 539, 537), (245, 249, 538, 536), (540, 542, 543, 541), (539, 541, 255, 251), (538, 540, 541, 539), (257, 259, 543, 542), (253, 257, 542, 540), (543, 545, 544, 541), (262, 266, 547, 545), (541, 544, 261, 255), (259, 262, 545, 543), (24, 276, 552, 426), (546, 549, 548, 544), (545, 547, 546, 544), (563, 551, 550, 562), (544, 548, 269, 261), (265, 271, 549, 546), (550, 578, 323, 273), (299, 275, 551, 563), (562, 550, 273, 296), (427, 553, 279, 27), (426, 552, 553, 427), (552, 428, 430, 434), (557, 554, 280, 286), (285, 283, 555, 556), (556, 555, 554, 557), (549, 556, 557, 548), (271, 285, 556, 549), (548, 557, 286, 269), (561, 558, 288, 294), (293, 291, 559, 560), (560, 559, 558, 561), (541, 539, 557, 548, 544), (539, 537, 554, 557), (555, 560, 561, 554), (283, 293, 560, 555), (554, 561, 294, 280), (537, 535, 561, 554), (558, 561, 535, 533), (558, 562, 296, 288), (291, 299, 563, 559), (559, 563, 562, 558), (558, 562, 531, 533), (562, 550, 530, 531), (435, 434, 552, 438), (426, 552, 438, 440), (52, 303, 565, 440), (589, 591, 564, 441), (441, 564, 300, 54), (565, 440, 426, 424), (303, 307, 567, 573, 570, 568, 565), (591, 593, 569, 564), (564, 569, 571, 572, 566, 581, 304, 300), (307, 567, 573, 570, 568, 565, 424, 422), (556, 564, 441, 549), (555, 556, 564, 569), (593, 594, 571, 569), (560, 555, 569, 571), (594, 595, 572, 571), (595, 592, 566, 572), (559, 560, 571, 572), (563, 559, 572, 566), (551, 563, 566, 443), (307, 567, 442, 420, 422), (417, 415, 420, 442, 56), (271, 549, 441, 54), (550, 273, 233, 530), (583, 585, 320, 316), (56, 314, 582, 574, 442), (580, 583, 316, 58), (598, 585, 577, 597), (596, 597, 577, 575), (582, 584, 576, 574), (578, 579, 325, 323), (551, 579, 578, 550), (275, 325, 579, 551), (314, 318, 584, 582), (345, 320, 585, 598), (443, 575, 583, 580), (575, 577, 585, 583), (566, 443, 580, 581), (318, 345, 598, 584), (574, 576, 597, 596), (584, 598, 597, 576), (573, 567, 592, 595), (570, 573, 595, 594), (568, 570, 594, 593), (565, 568, 593, 591), (440, 565, 591, 589), (567, 442, 590, 592), (442, 574, 596, 590), (435, 438, 588, 587), (438, 440, 589, 588), (432, 586, 332, 36), (435, 587, 586, 432), (454, 598, 584, 447, 452), (458, 578, 579, 456), (454, 456, 579, 598), (598, 579, 551), (348, 350, 600, 599), (457, 599, 600, 459), (459, 600, 350, 91), (602, 605, 360, 354), (457, 601, 602, 599), (599, 602, 354, 348), (356, 358, 604, 603), (601, 603, 604, 602), (603, 608, 366, 356), (605, 606, 361, 360), (358, 361, 606, 604), (604, 606, 605, 602), (364, 366, 608, 607), (601, 607, 608, 603), (352, 364, 607, 601), (458, 89, 323, 578), (464, 496, 494, 466), (492, 494, 466, 468), (490, 492, 468, 470), (488, 490, 470, 472), (478, 486, 482, 480), (478, 472, 488, 486), (478, 476, 474, 472), (526, 528, 519, 521), (550, 519, 528, 530), (550, 578, 518, 519), (518, 578, 458, 460, 610), (496, 464, 462, 460), (518, 610, 609, 611), (367, 376, 613, 496), (367, 497, 496, 166), (613, 616, 615, 612), (610, 460, 496, 609), (372, 368, 518, 611), (496, 613, 612, 609), (609, 612, 614, 611), (611, 614, 375, 372), (612, 615, 617, 614), (614, 617, 380, 375), (376, 381, 616, 613), (619, 618, 620, 385, 386), (623, 627, 399, 390), (386, 391, 622, 619), (619, 622, 621, 618), (618, 621, 623, 620), (620, 623, 390, 385), (625, 396, 395, 626, 624), (391, 396, 625, 622), (622, 625, 624, 621), (621, 624, 626, 623), (627, 628, 401, 399), (626, 628, 627, 623), (395, 401, 628, 626), (629, 402, 404, 630), (632, 634, 633, 631), (630, 632, 631, 629), (404, 408, 632, 630), (629, 631, 406, 402), (633, 634, 412, 410), (408, 412, 634, 632), (631, 633, 410, 406), (546, 632, 634, 412, 266, 547), (44, 436, 437, 410, 633)])
me_cube.polygons.foreach_set('material_index', [2, 2, 5, 2, 2, 2, 2, 5, 2, 2, 5, 0, 2, 5, 2, 2, 2, 0, 0, 2, 2, 2, 2, 2, 2, 2, 2, 2, 2, 2, 2, 2, 2, 5, 2, 5, 5, 5, 5, 5, 5, 5, 5, 5, 2, 2, 5, 5, 2, 5, 2, 2, 2, 0, 2, 2, 2, 2, 2, 2, 2, 2, 2, 2, 0, 0, 2, 2, 2, 2, 2, 2, 2, 2, 2, 0, 0, 0, 2, 0, 0, 2, 2, 0, 2, 2, 2, 2, 2, 2, 2, 0, 0, 2, 0, 0, 2, 2, 2, 2, 2, 2, 2, 0, 2, 2, 2, 2, 0, 2, 2, 2, 0, 2, 0, 2, 2, 0, 2, 2, 0, 2, 0, 2, 0, 2, 2, 2, 2, 2, 2, 2, 2, 2, 2, 2, 2, 2, 2, 2, 2, 2, 2, 2, 2, 2, 2, 2, 2, 2, 2, 2, 2, 2, 2, 0, 0, 0, 0, 2, 2, 2, 2, 2, 2, 2, 2, 2, 2, 2, 0, 0, 2, 0, 0, 2, 2, 2, 2, 0, 0, 2, 0, 2, 2, 2, 2, 2, 2, 0, 2, 2, 2, 2, 2, 0, 2, 2, 0, 2, 3, 0, 0, 3, 3, 0, 0, 2, 2, 0, 0, 3, 3, 0, 0, 0, 0, 3, 3, 3, 3, 0, 0, 3, 3, 0, 5, 3, 3, 3, 5, 0, 5, 5, 5, 5, 5, 5, 5, 5, 5, 5, 5, 5, 5, 5, 5, 5, 3, 5, 5, 5, 0, 3, 5, 5, 5, 5, 5, 3, 3, 3, 2, 5, 5, 5, 5, 5, 5, 5, 5, 5, 5, 5, 5, 5, 5, 5, 5, 2, 2, 3, 3, 4, 4, 2, 2, 2, 2, 2, 2, 2, 2, 2, 2, 2, 2, 2, 2, 2, 3, 1, 1, 1, 1, 1, 1, 1, 3, 3, 3, 3, 2, 2, 0, 2, 2, 2, 2, 0, 2, 3, 2, 2, 2, 3, 3, 3, 3, 3, 3, 3, 3, 3, 3, 3, 3, 3, 5, 5, 5, 5, 5, 5, 5, 5, 0, 0, 2, 2, 5, 2, 2, 2, 2, 5, 2, 2, 5, 0, 2, 5, 2, 2, 2, 0, 0, 2, 2, 2, 2, 2, 2, 2, 2, 2, 2, 2, 2, 2, 2, 5, 2, 5, 5, 5, 5, 5, 5, 5, 5, 5, 2, 2, 5, 5, 2, 5, 2, 2, 2, 0, 2, 2, 2, 2, 2, 2, 2, 2, 2, 2, 0, 0, 2, 2, 2, 2, 2, 2, 2, 2, 2, 0, 0, 0, 2, 0, 0, 2, 2, 0, 2, 2, 2, 2, 2, 2, 2, 0, 0, 2, 0, 0, 2, 2, 2, 2, 2, 2, 2, 0, 2, 2, 2, 2, 0, 2, 2, 2, 0, 2, 0, 2, 2, 0, 2, 2, 0, 2, 0, 2, 0, 2, 2, 2, 2, 2, 2, 2, 2, 2, 2, 2, 2, 2, 2, 2, 2, 2, 2, 2, 2, 2, 2, 2, 2, 2, 2, 2, 2, 2, 2, 0, 0, 0, 0, 2, 2, 2, 2, 2, 2, 2, 2, 2, 2, 2, 0, 0, 2, 0, 0, 2, 2, 2, 2, 0, 0, 2, 0, 2, 2, 2, 2, 2, 2, 0, 2, 2, 2, 2, 2, 0, 2, 2, 0, 2, 3, 0, 0, 3, 3, 0, 0, 2, 2, 0, 0, 3, 3, 0, 0, 0, 0, 3, 3, 3, 3, 0, 0, 3, 3, 0, 5, 3, 3, 3, 5, 0, 5, 5, 5, 5, 5, 5, 5, 5, 5, 5, 5, 5, 5, 5, 5, 5, 3, 5, 5, 5, 0, 3, 5, 5, 5, 5, 5, 3, 3, 3, 2, 5, 5, 5, 5, 5, 5, 5, 5, 5, 5, 5, 5, 5, 5, 5, 5, 2, 2, 3, 3, 4, 4, 2, 2, 2, 2, 2, 2, 2, 2, 2, 2, 2, 2, 2, 2, 2, 3, 1, 1, 1, 1, 1, 1, 1, 3, 3, 3, 3, 2, 2, 0, 2, 2, 2, 2, 0, 2, 3, 2, 2, 2, 3, 3, 3, 3, 3, 3, 3, 3, 3, 3, 3, 3, 3, 5, 5, 5, 5, 5, 5, 5, 5, 0, 0])
_uv = me_cube.uv_layers.new(name='UVMap')
_uv.uv.foreach_set('vector', [0.625, 0.625, 0.875, 0.625, 0.875, 0.75, 0.625, 0.75, 0.375, 0.75, 0.625, 0.75, 0.625, 1.0, 0.375, 1.0, 0.125, 0.625, 0.375, 0.625, 0.375, 0.75, 0.125, 0.75, 0.625, 0.625, 0.625, 0.75, 0.625, 0.75, 0.625, 0.625, 0.375, 1.0, 0.625, 1.0, 0.625, 1.0, 0.375, 1.0, 0.375, 1.0, 0.625, 1.0, 0.625, 1.0, 0.375, 1.0, 0.875, 0.75, 0.875, 0.625, 0.875, 0.625, 0.875, 0.75, 0.125, 0.625, 0.125, 0.75, 0.125, 0.75, 0.125, 0.625, 0.375, 1.0, 0.625, 1.0, 0.625, 1.0, 0.375, 1.0, 0.875, 0.75, 0.875, 0.625, 0.875, 0.625, 0.875, 0.75, 0.125, 0.625, 0.125, 0.75, 0.125, 0.75, 0.125, 0.625, 0.125, 0.625, 0.125, 0.75, 0.125, 0.75, 0.125, 0.625, 0.875, 0.75, 0.875, 0.625, 0.875, 0.625, 0.875, 0.75, 0.125, 0.625, 0.125, 0.75, 0.125, 0.75, 0.125, 0.625, 0.875, 0.75, 0.875, 0.625, 0.875, 0.625, 0.875, 0.75, 0.375, 1.0, 0.625, 1.0, 0.625, 1.0, 0.375, 1.0, 0.875, 0.75, 0.875, 0.625, 0.875, 0.625, 0.875, 0.75, 0.875, 0.75, 0.875, 0.625, 0.875, 0.625, 0.875, 0.75, 0.125, 0.625, 0.125, 0.75, 0.125, 0.75, 0.125, 0.625, 0.375, 1.0, 0.625, 1.0, 0.625, 1.0, 0.375, 1.0, 0.375, 1.0, 0.625, 1.0, 0.625, 1.0, 0.375, 1.0, 0.125, 0.625, 0.125, 0.75, 0.125, 0.75, 0.125, 0.625, 0.375, 1.0, 0.625, 1.0, 0.625, 1.0, 0.375, 1.0, 0.375, 1.0, 0.625, 1.0, 0.625, 1.0, 0.375, 1.0, 0.875, 0.75, 0.875, 0.625, 0.875, 0.625, 0.875, 0.75, 0.125, 0.625, 0.125, 0.75, 0.125, 0.75, 0.125, 0.625, 0.375, 0.0, 0.625, 0.0, 0.625, 0.125, 0.375, 0.125, 0.875, 0.75, 0.875, 0.625, 0.875, 0.625, 0.875, 0.75, 0.125, 0.625, 0.125, 0.75, 0.125, 0.75, 0.125, 0.625, 0.125, 0.625, 0.125, 0.75, 0.125, 0.75, 0.125, 0.625, 0.375, 1.0, 0.375, 1.0, 0.375, 1.0, 0.375, 1.0, 0.375, 1.0, 0.375, 1.0, 0.375, 1.0, 0.375, 1.0, 0.375, 0.0, 0.375, 0.125, 0.375, 0.125, 0.375, 0.0, 0.125, 0.625, 0.125, 0.75, 0.125, 0.75, 0.125, 0.625, 0.375, 0.0, 0.375, 0.125, 0.375, 0.125, 0.375, 0.0, 0.375, 1.0, 0.375, 1.0, 0.375, 1.0, 0.375, 1.0, 0.375, 1.0, 0.375, 1.0, 0.375, 1.0, 0.375, 1.0, 0.375, 0.0, 0.375, 0.125, 0.375, 0.125, 0.375, 0.0, 0.375, 0.09864, 0.375, 0.125, 0.375, 0.125, 0.375, 0.09864, 0.125, 0.625, 0.125, 0.75, 0.125, 0.75, 0.125, 0.625, 0.375, 0.0, 0.375, 0.125, 0.375, 0.125, 0.375, 0.0, 0.375, 1.0, 0.375, 1.0, 0.375, 1.0, 0.375, 1.0, 0.375, 1.0, 0.375, 1.0, 0.375, 1.0, 0.375, 1.0, 0.125, 0.625, 0.125, 0.75, 0.125, 0.75, 0.125, 0.625, 0.625, 0.75, 0.375, 0.75, 0.375, 0.75, 0.625, 0.75, 0.625, 0.75, 0.375, 0.75, 0.375, 0.75, 0.625, 0.75, 0.375, 0.75, 0.375, 0.625, 0.375, 0.625, 0.375, 0.75, 0.375, 0.75, 0.375, 0.625, 0.375, 0.625, 0.375, 0.75, 0.625, 0.625, 0.625, 0.75, 0.625, 0.75, 0.625, 0.625, 0.375, 0.75, 0.375, 0.625, 0.375, 0.625, 0.375, 0.75, 0.375, 0.75, 0.375, 0.625, 0.375, 0.625, 0.375, 0.75, 0.625, 0.625, 0.625, 0.75, 0.625, 0.75, 0.625, 0.625, 0.625, 0.75, 0.375, 0.75, 0.375, 0.75, 0.625, 0.75, 0.375, 0.625, 0.625, 0.625, 0.625, 0.75, 0.375, 0.75, 0.625, 0.75, 0.375, 0.75, 0.375, 0.75, 0.625, 0.75, 0.625, 0.625, 0.625, 0.75, 0.625, 0.75, 0.625, 0.625, 0.375, 0.75, 0.375, 0.75, 0.375, 0.75, 0.375, 0.75, 0.375, 0.625, 0.375, 0.75, 0.375, 0.75, 0.375, 0.625, 0.375, 0.75, 0.375, 0.75, 0.375, 0.75, 0.375, 0.75, 0.375, 0.75, 0.375, 0.75, 0.375, 0.75, 0.375, 0.75, 0.375, 0.625, 0.375, 0.75, 0.375, 0.75, 0.375, 0.625, 0.375, 0.75, 0.375, 0.625, 0.375, 0.625, 0.375, 0.75, 0.375, 0.75, 0.375, 0.625, 0.375, 0.625, 0.375, 0.75, 0.375, 0.625, 0.375, 0.75, 0.375, 0.75, 0.375, 0.625, 0.375, 0.75, 0.375, 0.625, 0.375, 0.625, 0.375, 0.75, 0.375, 0.75, 0.375, 0.625, 0.375, 0.625, 0.375, 0.75, 0.375, 0.75, 0.375, 0.75, 0.375, 0.75, 0.375, 0.75, 0.375, 0.625, 0.375, 0.75, 0.375, 0.75, 0.375, 0.625, 0.375, 0.75, 0.375, 0.75, 0.375, 0.75, 0.375, 0.75, 0.375, 0.75, 0.375, 0.75, 0.375, 0.75, 0.375, 0.75, 0.375, 0.625, 0.375, 0.75, 0.375, 0.75, 0.375, 0.625, 0.375, 0.75, 0.375, 0.75, 0.375, 0.75, 0.375, 0.75, 0.375, 0.625, 0.375, 0.75, 0.375, 0.75, 0.375, 0.625, 0.375, 0.75, 0.375, 0.625, 0.375, 0.625, 0.375, 0.75, 0.375, 0.75, 0.375, 0.75, 0.375, 0.75, 0.375, 0.75, 0.375, 0.625, 0.375, 0.75, 0.375, 0.75, 0.375, 0.625, 0.375, 0.75, 0.375, 0.625, 0.375, 0.625, 0.375, 0.75, 0.375, 0.75, 0.375, 0.625, 0.375, 0.625, 0.375, 0.75, 0.375, 0.625, 0.375, 0.75, 0.375, 0.75, 0.375, 0.625, 0.375, 0.75, 0.375, 0.625, 0.375, 0.625, 0.375, 0.75, 0.375, 0.75, 0.375, 0.625, 0.375, 0.625, 0.375, 0.75, 0.375, 0.75, 0.375, 0.75, 0.375, 0.75, 0.375, 0.75, 0.375, 0.625, 0.375, 0.75, 0.375, 0.75, 0.375, 0.625, 0.375, 0.75, 0.375, 0.625, 0.375, 0.625, 0.375, 0.75, 0.375, 0.75, 0.375, 0.75, 0.375, 0.75, 0.375, 0.75, 0.375, 0.625, 0.375, 0.75, 0.375, 0.75, 0.375, 0.625, 0.375, 0.75, 0.375, 0.75, 0.375, 0.75, 0.375, 0.75, 0.375, 0.75, 0.375, 0.75, 0.375, 0.75, 0.375, 0.75, 0.375, 0.625, 0.375, 0.75, 0.375, 0.75, 0.375, 0.625, 0.375, 0.75, 0.375, 0.75, 0.375, 0.75, 0.375, 0.75, 0.375, 0.625, 0.375, 0.75, 0.375, 0.75, 0.375, 0.625, 0.375, 0.75, 0.375, 0.625, 0.375, 0.625, 0.375, 0.75, 0.375, 0.75, 0.375, 0.625, 0.375, 0.625, 0.375, 0.75, 0.375, 0.625, 0.375, 0.75, 0.375, 0.75, 0.375, 0.625, 0.375, 0.75, 0.375, 0.625, 0.375, 0.625, 0.375, 0.75, 0.375, 0.75, 0.375, 0.625, 0.375, 0.625, 0.375, 0.75, 0.375, 0.75, 0.375, 0.75, 0.375, 0.75, 0.375, 0.75, 0.375, 0.625, 0.375, 0.75, 0.375, 0.75, 0.375, 0.625, 0.375, 0.75, 0.375, 0.75, 0.375, 0.75, 0.375, 0.75, 0.375, 0.75, 0.375, 0.75, 0.375, 0.75, 0.375, 0.75, 0.375, 0.625, 0.375, 0.75, 0.375, 0.75, 0.375, 0.625, 0.375, 0.625, 0.375, 0.75, 0.375, 0.75, 0.375, 0.625, 0.375, 0.625, 0.375, 0.75, 0.375, 0.75, 0.375, 0.625, 0.375, 0.75, 0.375, 0.625, 0.375, 0.625, 0.375, 0.75, 0.375, 0.75, 0.375, 0.625, 0.375, 0.625, 0.375, 0.75, 0.375, 0.75, 0.375, 0.75, 0.375, 0.75, 0.375, 0.75, 0.375, 0.75, 0.375, 0.75, 0.375, 0.75, 0.375, 0.75, 0.375, 0.75, 0.375, 0.75, 0.375, 0.75, 0.375, 0.75, 0.375, 0.75, 0.375, 0.625, 0.375, 0.625, 0.375, 0.75, 0.375, 0.625, 0.375, 0.75, 0.375, 0.75, 0.375, 0.625, 0.375, 0.625, 0.375, 0.75, 0.375, 0.75, 0.375, 0.625, 0.375, 0.625, 0.375, 0.75, 0.375, 0.75, 0.375, 0.625, 0.375, 0.75, 0.375, 0.625, 0.375, 0.625, 0.375, 0.75, 0.375, 0.625, 0.375, 0.75, 0.375, 0.75, 0.375, 0.625, 0.375, 0.75, 0.375, 0.625, 0.375, 0.625, 0.375, 0.75, 0.375, 0.75, 0.375, 0.75, 0.375, 0.75, 0.375, 0.75, 0.375, 0.625, 0.375, 0.75, 0.375, 0.75, 0.375, 0.625, 0.375, 0.75, 0.375, 0.625, 0.375, 0.625, 0.375, 0.75, 0.375, 0.75, 0.375, 0.75, 0.375, 0.75, 0.375, 0.75, 0.375, 0.75, 0.375, 0.75, 0.375, 0.75, 0.375, 0.75, 0.375, 0.75, 0.375, 0.625, 0.375, 0.625, 0.375, 0.75, 0.375, 0.75, 0.375, 0.75, 0.375, 0.75, 0.375, 0.75, 0.375, 0.75, 0.375, 0.625, 0.375, 0.625, 0.375, 0.75, 0.375, 0.75, 0.375, 0.75, 0.375, 0.75, 0.375, 0.75, 0.375, 0.75, 0.375, 0.625, 0.375, 0.625, 0.375, 0.75, 0.375, 0.75, 0.375, 0.75, 0.375, 0.75, 0.375, 0.75, 0.375, 0.625, 0.375, 0.75, 0.375, 0.75, 0.375, 0.625, 0.375, 0.75, 0.375, 0.625, 0.375, 0.625, 0.375, 0.75, 0.375, 0.75, 0.375, 0.75, 0.375, 0.75, 0.375, 0.75, 0.375, 0.625, 0.375, 0.75, 0.375, 0.75, 0.375, 0.625, 0.375, 0.75, 0.375, 0.625, 0.375, 0.625, 0.375, 0.75, 0.375, 0.625, 0.375, 0.75, 0.375, 0.75, 0.375, 0.625, 0.375, 0.75, 0.375, 0.75, 0.375, 0.75, 0.375, 0.75, 0.375, 0.625, 0.375, 0.75, 0.375, 0.75, 0.375, 0.625, 0.375, 0.75, 0.375, 0.75, 0.375, 0.75, 0.375, 0.75, 0.375, 0.75, 0.375, 0.625, 0.375, 0.625, 0.375, 0.75, 0.375, 0.625, 0.375, 0.75, 0.375, 0.75, 0.375, 0.625, 0.375, 0.75, 0.375, 0.625, 0.375, 0.625, 0.375, 0.75, 0.375, 0.625, 0.375, 0.75, 0.375, 0.75, 0.375, 0.625, 0.375, 0.75, 0.375, 0.625, 0.375, 0.625, 0.375, 0.75, 0.375, 0.75, 0.375, 0.625, 0.375, 0.625, 0.375, 0.75, 0.375, 0.75, 0.375, 0.75, 0.375, 0.75, 0.375, 0.75, 0.375, 0.625, 0.375, 0.75, 0.375, 0.75, 0.375, 0.625, 0.375, 0.75, 0.375, 0.75, 0.375, 0.75, 0.375, 0.75, 0.375, 0.75, 0.375, 0.75, 0.375, 0.75, 0.375, 0.75, 0.375, 0.625, 0.375, 0.75, 0.375, 0.75, 0.375, 0.625, 0.375, 0.75, 0.375, 0.625, 0.375, 0.625, 0.375, 0.75, 0.375, 0.625, 0.375, 0.75, 0.375, 0.75, 0.375, 0.625, 0.375, 0.75, 0.375, 0.625, 0.375, 0.625, 0.375, 0.75, 0.375, 0.75, 0.375, 0.625, 0.375, 0.625, 0.375, 0.75, 0.375, 0.75, 0.375, 0.75, 0.375, 0.75, 0.375, 0.75, 0.375, 0.625, 0.375, 0.75, 0.375, 0.75, 0.375, 0.625, 0.375, 0.75, 0.375, 0.75, 0.375, 0.75, 0.375, 0.75, 0.375, 0.75, 0.375, 0.75, 0.375, 0.75, 0.375, 0.75, 0.375, 0.625, 0.375, 0.75, 0.375, 0.75, 0.375, 0.625, 0.375, 0.75, 0.375, 0.625, 0.375, 0.625, 0.375, 0.75, 0.375, 0.75, 0.375, 0.625, 0.375, 0.625, 0.375, 0.75, 0.375, 0.75, 0.375, 0.625, 0.375, 0.625, 0.375, 0.75, 0.375, 0.75, 0.375, 0.625, 0.375, 0.625, 0.375, 0.75, 0.375, 0.75, 0.375, 0.75, 0.375, 0.75, 0.375, 0.75, 0.375, 0.625, 0.375, 0.75, 0.375, 0.75, 0.375, 0.625, 0.375, 0.75, 0.375, 0.625, 0.375, 0.625, 0.375, 0.75, 0.375, 0.75, 0.375, 0.75, 0.375, 0.75, 0.375, 0.75, 0.375, 0.625, 0.375, 0.75, 0.375, 0.75, 0.375, 0.625, 0.375, 0.625, 0.375, 0.75, 0.375, 0.75, 0.375, 0.625, 0.375, 0.625, 0.375, 0.75, 0.375, 0.75, 0.375, 0.625, 0.375, 0.75, 0.375, 0.75, 0.375, 0.75, 0.375, 0.75, 0.375, 0.625, 0.375, 0.75, 0.375, 0.75, 0.375, 0.625, 0.375, 0.625, 0.375, 0.75, 0.375, 0.75, 0.375, 0.625, 0.375, 0.75, 0.375, 0.75, 0.375, 0.75, 0.375, 0.75, 0.375, 0.75, 0.375, 0.625, 0.375, 0.625, 0.375, 0.75, 0.375, 0.75, 0.375, 0.625, 0.375, 0.625, 0.375, 0.75, 0.375, 0.75, 0.375, 0.75, 0.375, 0.75, 0.375, 0.75, 0.375, 0.75, 0.375, 0.625, 0.375, 0.625, 0.375, 0.75, 0.375, 0.75, 0.375, 0.625, 0.375, 0.625, 0.375, 0.75, 0.375, 0.75, 0.375, 0.75, 0.375, 0.75, 0.375, 0.75, 0.375, 0.75, 0.375, 0.75, 0.375, 0.75, 0.375, 0.75, 0.375, 0.625, 0.375, 0.75, 0.375, 0.75, 0.375, 0.625, 0.375, 0.75, 0.375, 0.75, 0.375, 0.75, 0.375, 0.75, 0.375, 0.75, 0.375, 0.625, 0.375, 0.625, 0.375, 0.75, 0.375, 0.75, 0.375, 0.625, 0.375, 0.625, 0.375, 0.75, 0.375, 0.625, 0.375, 0.75, 0.375, 0.75, 0.375, 0.625, 0.375, 0.75, 0.375, 0.625, 0.375, 0.625, 0.375, 0.75, 0.375, 0.625, 0.375, 0.75, 0.375, 0.75, 0.375, 0.625, 0.375, 0.75, 0.375, 0.75, 0.375, 0.75, 0.375, 0.75, 0.375, 0.625, 0.375, 0.75, 0.375, 0.75, 0.375, 0.625, 0.375, 0.75, 0.375, 0.75, 0.375, 0.75, 0.375, 0.75, 0.375, 0.625, 0.375, 0.75, 0.375, 0.75, 0.375, 0.625, 0.375, 0.75, 0.375, 0.75, 0.375, 0.75, 0.375, 0.75, 0.375, 0.75, 0.375, 0.625, 0.375, 0.625, 0.375, 0.75, 0.375, 0.75, 0.375, 0.75, 0.375, 0.75, 0.375, 0.75, 0.375, 0.625, 0.375, 0.75, 0.375, 0.75, 0.375, 0.625, 0.375, 0.625, 0.375, 0.75, 0.375, 0.75, 0.375, 0.625, 0.375, 0.75, 0.375, 0.75, 0.375, 0.75, 0.375, 0.75, 0.375, 0.625, 0.375, 0.75, 0.375, 0.75, 0.375, 0.625, 0.375, 0.75, 0.375, 0.625, 0.375, 0.625, 0.375, 0.75, 0.375, 0.625, 0.375, 0.75, 0.375, 0.75, 0.375, 0.625, 0.125, 0.625, 0.125, 0.75, 0.125, 0.75, 0.125, 0.625, 0.375, 0.75, 0.375, 0.75, 0.375, 0.75, 0.375, 0.75, 0.375, 0.75, 0.375, 0.75, 0.375, 0.75, 0.375, 0.75, 0.375, 0.75, 0.375, 0.75, 0.375, 0.75, 0.375, 0.75, 0.375, 0.75, 0.375, 0.625, 0.375, 0.625, 0.375, 0.75, 0.375, 0.625, 0.375, 0.75, 0.375, 0.75, 0.375, 0.625, 0.375, 0.75, 0.375, 0.625, 0.375, 0.625, 0.375, 0.75, 0.375, 0.625, 0.375, 0.75, 0.375, 0.75, 0.375, 0.625, 0.375, 0.75, 0.375, 0.625, 0.375, 0.625, 0.375, 0.75, 0.875, 0.75, 0.875, 0.625, 0.875, 0.625, 0.875, 0.75, 0.375, 1.0, 0.625, 1.0, 0.625, 1.0, 0.375, 1.0, 0.0, 0.0, 0.0, 0.0, 0.0, 0.0, 0.0, 0.0, 0.375, 0.75, 0.375, 0.625, 0.375, 0.625, 0.375, 0.75, 0.375, 0.625, 0.375, 0.75, 0.375, 0.75, 0.375, 0.625, 0.375, 0.75, 0.375, 0.75, 0.375, 0.75, 0.375, 0.75, 0.375, 0.75, 0.375, 0.75, 0.375, 0.75, 0.375, 0.75, 0.375, 0.625, 0.375, 0.75, 0.375, 0.75, 0.375, 0.625, 0.375, 0.75, 0.375, 0.625, 0.375, 0.625, 0.375, 0.75, 0.375, 0.75, 0.375, 0.625, 0.375, 0.625, 0.375, 0.75, 0.375, 0.625, 0.375, 0.75, 0.375, 0.75, 0.375, 0.625, 0.375, 0.75, 0.375, 0.75, 0.375, 0.75, 0.375, 0.75, 0.0, 0.0, 0.0, 0.0, 0.0, 0.0, 0.0, 0.0, 0.0, 0.0, 0.0, 0.0, 0.0, 0.0, 0.0, 0.0, 0.0, 0.0, 0.375, 0.75, 0.375, 0.75, 0.375, 0.75, 0.375, 0.75, 0.375, 0.625, 0.375, 0.75, 0.375, 0.75, 0.375, 0.625, 0.375, 0.75, 0.375, 0.625, 0.375, 0.625, 0.375, 0.75, 0.0, 0.0, 0.0, 0.0, 0.0, 0.0, 0.0, 0.0, 0.0, 0.0, 0.0, 0.0, 0.0, 0.0, 0.0, 0.0, 0.375, 0.75, 0.375, 0.625, 0.375, 0.625, 0.375, 0.75, 0.375, 0.625, 0.375, 0.75, 0.375, 0.75, 0.375, 0.625, 0.375, 0.75, 0.375, 0.75, 0.375, 0.75, 0.375, 0.75, 0.0, 0.0, 0.0, 0.0, 0.0, 0.0, 0.0, 0.0, 0.0, 0.0, 0.0, 0.0, 0.0, 0.0, 0.0, 0.0, 0.0, 0.0, 0.0, 0.0, 0.0, 0.0, 0.0, 0.0, 0.0, 0.0, 0.0, 0.0, 0.0, 0.0, 0.0, 0.0, 0.125, 0.625, 0.125, 0.75, 0.125, 0.75, 0.125, 0.625, 0.375, 1.0, 0.375, 1.0, 0.375, 1.0, 0.375, 1.0, 0.375, 0.0, 0.375, 0.125, 0.375, 0.125, 0.375, 0.0, 0.0, 0.0, 0.0, 0.0, 0.0, 0.0, 0.0, 0.0, 0.125, 0.625, 0.125, 0.75, 0.125, 0.75, 0.125, 0.75, 0.125, 0.75, 0.125, 0.75, 0.125, 0.625, 0.375, 1.0, 0.375, 1.0, 0.375, 1.0, 0.375, 1.0, 0.375, 0.0, 0.375, 0.125, 0.375, 0.125, 0.375, 0.09864, 0.375, 0.0, 0.375, 0.0, 0.375, 0.0, 0.375, 0.0, 0.0, 0.0, 0.0, 0.0, 0.0, 0.0, 0.0, 0.0, 0.0, 0.0, 0.0, 0.0, 0.0, 0.0, 0.0, 0.0, 0.375, 0.75, 0.375, 0.75, 0.375, 1.0, 0.375, 1.0, 0.0, 0.0, 0.0, 0.0, 0.0, 0.0, 0.0, 0.0, 0.375, 1.0, 0.375, 1.0, 0.375, 1.0, 0.375, 1.0, 0.0, 0.0, 0.0, 0.0, 0.0, 0.0, 0.0, 0.0, 0.375, 1.0, 0.375, 1.0, 0.375, 1.0, 0.375, 1.0, 0.375, 1.0, 0.375, 1.0, 0.375, 1.0, 0.375, 1.0, 0.0, 0.0, 0.0, 0.0, 0.0, 0.0, 0.0, 0.0, 0.0, 0.0, 0.0, 0.0, 0.0, 0.0, 0.0, 0.0, 0.0, 0.0, 0.0, 0.0, 0.0, 0.0, 0.0, 0.0, 0.0, 0.0, 0.0, 0.0, 0.0, 0.0, 0.0, 0.0, 0.0, 0.0, 0.0, 0.0, 0.0, 0.0, 0.0, 0.0, 0.0, 0.0, 0.0, 0.0, 0.0, 0.0, 0.0, 0.0, 0.0, 0.0, 0.0, 0.0, 0.0, 0.0, 0.0, 0.0, 0.0, 0.0, 0.0, 0.0, 0.375, 0.09864, 0.375, 0.125, 0.375, 0.125, 0.375, 0.09864, 0.125, 0.625, 0.125, 0.75, 0.125, 0.75, 0.125, 0.6514, 0.125, 0.625, 0.375, 0.09864, 0.375, 0.125, 0.375, 0.125, 0.375, 0.09864, 0.125, 0.6514, 0.125, 0.75, 0.125, 0.75, 0.125, 0.6514, 0.375, 1.0, 0.375, 1.0, 0.375, 1.0, 0.375, 1.0, 0.125, 0.6514, 0.125, 0.75, 0.125, 0.75, 0.125, 0.6514, 0.375, 0.75, 0.375, 0.625, 0.375, 0.625, 0.375, 0.75, 0.375, 0.75, 0.375, 0.75, 0.375, 0.75, 0.375, 0.75, 0.375, 0.625, 0.375, 0.75, 0.375, 0.75, 0.375, 0.625, 0.125, 0.625, 0.125, 0.6514, 0.125, 0.6514, 0.125, 0.625, 0.125, 0.625, 0.125, 0.6514, 0.125, 0.6514, 0.125, 0.625, 0.375, 0.0, 0.375, 0.09864, 0.375, 0.09864, 0.375, 0.0, 0.375, 0.0, 0.375, 0.09864, 0.375, 0.09864, 0.375, 0.0, 0.375, 0.0, 0.375, 0.09864, 0.375, 0.09864, 0.375, 0.0, 0.125, 0.625, 0.125, 0.6514, 0.125, 0.6514, 0.125, 0.625, 0.375, 1.0, 0.375, 1.0, 0.375, 1.0, 0.375, 1.0, 0.125, 0.6514, 0.125, 0.75, 0.125, 0.75, 0.125, 0.6514, 0.375, 1.0, 0.375, 1.0, 0.375, 1.0, 0.375, 1.0, 0.375, 1.0, 0.375, 1.0, 0.375, 1.0, 0.375, 1.0, 0.375, 1.0, 0.375, 1.0, 0.375, 1.0, 0.375, 1.0, 0.375, 1.0, 0.375, 1.0, 0.375, 1.0, 0.375, 1.0, 0.375, 1.0, 0.375, 1.0, 0.375, 1.0, 0.375, 1.0, 0.375, 1.0, 0.375, 1.0, 0.375, 1.0, 0.375, 1.0, 0.375, 1.0, 0.375, 1.0, 0.375, 1.0, 0.375, 1.0, 0.375, 1.0, 0.375, 1.0, 0.375, 1.0, 0.375, 1.0, 0.375, 1.0, 0.375, 1.0, 0.375, 1.0, 0.375, 1.0, 0.375, 0.0, 0.375, 0.125, 0.375, 0.125, 0.375, 0.0, 0.375, 1.0, 0.375, 1.0, 0.375, 1.0, 0.375, 1.0, 0.0, 0.0, 0.0, 0.0, 0.0, 0.0, 0.0, 0.0, 0.0, 0.0, 0.375, 0.75, 0.375, 0.75, 0.375, 0.75, 0.375, 0.75, 0.0, 0.0, 0.0, 0.0, 0.0, 0.0, 0.0, 0.0, 0.0, 0.0, 0.375, 0.75, 0.375, 0.75, 0.375, 0.625, 0.375, 0.75, 0.375, 0.75, 0.375, 0.625, 0.375, 0.75, 0.375, 0.75, 0.375, 0.75, 0.375, 0.75, 0.375, 0.75, 0.375, 0.625, 0.375, 0.625, 0.375, 0.75, 0.375, 0.75, 0.375, 0.625, 0.375, 0.625, 0.375, 0.75, 0.375, 0.75, 0.375, 0.75, 0.375, 0.75, 0.375, 0.75, 0.375, 0.75, 0.375, 0.625, 0.375, 0.625, 0.375, 0.75, 0.375, 0.625, 0.375, 0.75, 0.375, 0.75, 0.375, 0.625, 0.375, 0.75, 0.375, 0.75, 0.375, 0.75, 0.375, 0.75, 0.375, 0.75, 0.375, 0.625, 0.375, 0.625, 0.375, 0.75, 0.375, 0.75, 0.375, 0.625, 0.375, 0.625, 0.375, 0.75, 0.375, 0.625, 0.375, 0.75, 0.375, 0.75, 0.375, 0.625, 0.375, 0.75, 0.375, 0.75, 0.375, 0.75, 0.375, 0.75, 0.375, 0.625, 0.375, 0.75, 0.375, 0.75, 0.375, 0.625, 0.375, 0.75, 0.375, 0.75, 0.375, 0.75, 0.375, 0.75, 0.375, 0.625, 0.375, 0.75, 0.375, 0.75, 0.375, 0.625, 0.0, 0.0, 0.0, 0.0, 0.0, 0.0, 0.0, 0.0, 0.375, 0.75, 0.375, 0.75, 0.375, 0.75, 0.375, 0.75, 0.0, 0.0, 0.0, 0.0, 0.0, 0.0, 0.0, 0.0, 0.0, 0.0, 0.0, 0.0, 0.0, 0.0, 0.0, 0.0, 0.0, 0.0, 0.0, 0.0, 0.0, 0.0, 0.0, 0.0, 0.0, 0.0, 0.0, 0.0, 0.0, 0.0, 0.0, 0.0, 0.0, 0.0, 0.0, 0.0, 0.0, 0.0, 0.0, 0.0, 0.0, 0.0, 0.0, 0.0, 0.0, 0.0, 0.0, 0.0, 0.0, 0.0, 0.0, 0.0, 0.0, 0.0, 0.0, 0.0, 0.0, 0.0, 0.0, 0.0, 0.0, 0.0, 0.0, 0.0, 0.0, 0.0, 0.0, 0.0, 0.0, 0.0, 0.0, 0.0, 0.0, 0.0, 0.0, 0.0, 0.0, 0.0, 0.0, 0.0, 0.0, 0.0, 0.0, 0.0, 0.0, 0.0, 0.0, 0.0, 0.0, 0.0, 0.0, 0.0, 0.0, 0.0, 0.0, 0.0, 0.0, 0.0, 0.0, 0.0, 0.0, 0.0, 0.0, 0.0, 0.0, 0.0, 0.0, 0.0, 0.0, 0.0, 0.375, 0.75, 0.375, 0.75, 0.0, 0.0, 0.0, 0.0, 0.0, 0.0, 0.0, 0.0, 0.0, 0.0, 0.0, 0.0, 0.0, 0.0, 0.0, 0.0, 0.0, 0.0, 0.0, 0.0, 0.0, 0.0, 0.0, 0.0, 0.0, 0.0, 0.0, 0.0, 0.0, 0.0, 0.0, 0.0, 0.0, 0.0, 0.0, 0.0, 0.0, 0.0, 0.0, 0.0, 0.0, 0.0, 0.0, 0.0, 0.0, 0.0, 0.0, 0.0, 0.0, 0.0, 0.0, 0.0, 0.0, 0.0, 0.0, 0.0, 0.0, 0.0, 0.0, 0.0, 0.0, 0.0, 0.0, 0.0, 0.0, 0.0, 0.0, 0.0, 0.0, 0.0, 0.0, 0.0, 0.0, 0.0, 0.0, 0.0, 0.0, 0.0, 0.0, 0.0, 0.0, 0.0, 0.0, 0.0, 0.0, 0.0, 0.0, 0.0, 0.0, 0.0, 0.0, 0.0, 0.0, 0.0, 0.0, 0.0, 0.0, 0.0, 0.0, 0.0, 0.0, 0.0, 0.0, 0.0, 0.0, 0.0, 0.0, 0.0, 0.0, 0.0, 0.0, 0.0, 0.0, 0.0, 0.0, 0.0, 0.0, 0.0, 0.0, 0.0, 0.0, 0.0, 0.0, 0.0, 0.0, 0.0, 0.0, 0.0, 0.0, 0.0, 0.0, 0.0, 0.0, 0.0, 0.0, 0.0, 0.0, 0.0, 0.0, 0.0, 0.0, 0.0, 0.0, 0.0, 0.0, 0.0, 0.0, 0.0, 0.0, 0.0, 0.0, 0.0, 0.0, 0.0, 0.0, 0.0, 0.0, 0.0, 0.0, 0.0, 0.0, 0.0, 0.0, 0.0, 0.0, 0.0, 0.0, 0.0, 0.0, 0.0, 0.0, 0.0, 0.0, 0.0, 0.0, 0.0, 0.0, 0.0, 0.0, 0.0, 0.375, 0.0, 0.375, 0.0, 0.375, 0.125, 0.375, 0.125, 0.375, 0.0, 0.375, 0.0, 0.375, 0.0, 0.375, 0.0, 0.375, 0.0, 0.375, 0.0, 0.375, 0.0, 0.375, 0.0, 0.375, 0.125, 0.375, 0.0, 0.375, 0.0, 0.375, 0.125, 0.375, 0.0, 0.375, 0.125, 0.375, 0.125, 0.375, 0.0, 0.375, 0.0, 0.375, 0.125, 0.375, 0.125, 0.375, 0.0, 0.375, 0.125, 0.375, 0.0, 0.375, 0.0, 0.375, 0.125, 0.375, 0.0, 0.375, 0.125, 0.375, 0.125, 0.375, 0.0, 0.0, 0.0, 0.0, 0.0, 0.0, 0.0, 0.0, 0.0, 0.0, 0.0, 0.0, 0.0, 0.0, 0.0, 0.0, 0.0, 0.0, 0.0, 0.0, 0.0, 0.0, 0.0, 0.625, 0.625, 0.625, 0.75, 0.875, 0.75, 0.875, 0.625, 0.375, 0.75, 0.375, 1.0, 0.625, 1.0, 0.625, 0.75, 0.125, 0.625, 0.125, 0.75, 0.375, 0.75, 0.375, 0.625, 0.625, 0.625, 0.625, 0.625, 0.625, 0.75, 0.625, 0.75, 0.375, 1.0, 0.375, 1.0, 0.625, 1.0, 0.625, 1.0, 0.375, 1.0, 0.375, 1.0, 0.625, 1.0, 0.625, 1.0, 0.875, 0.75, 0.875, 0.75, 0.875, 0.625, 0.875, 0.625, 0.125, 0.625, 0.125, 0.625, 0.125, 0.75, 0.125, 0.75, 0.375, 1.0, 0.375, 1.0, 0.625, 1.0, 0.625, 1.0, 0.875, 0.75, 0.875, 0.75, 0.875, 0.625, 0.875, 0.625, 0.125, 0.625, 0.125, 0.625, 0.125, 0.75, 0.125, 0.75, 0.125, 0.625, 0.125, 0.625, 0.125, 0.75, 0.125, 0.75, 0.875, 0.75, 0.875, 0.75, 0.875, 0.625, 0.875, 0.625, 0.125, 0.625, 0.125, 0.625, 0.125, 0.75, 0.125, 0.75, 0.875, 0.75, 0.875, 0.75, 0.875, 0.625, 0.875, 0.625, 0.375, 1.0, 0.375, 1.0, 0.625, 1.0, 0.625, 1.0, 0.875, 0.75, 0.875, 0.75, 0.875, 0.625, 0.875, 0.625, 0.875, 0.75, 0.875, 0.75, 0.875, 0.625, 0.875, 0.625, 0.125, 0.625, 0.125, 0.625, 0.125, 0.75, 0.125, 0.75, 0.375, 1.0, 0.375, 1.0, 0.625, 1.0, 0.625, 1.0, 0.375, 1.0, 0.375, 1.0, 0.625, 1.0, 0.625, 1.0, 0.125, 0.625, 0.125, 0.625, 0.125, 0.75, 0.125, 0.75, 0.375, 1.0, 0.375, 1.0, 0.625, 1.0, 0.625, 1.0, 0.375, 1.0, 0.375, 1.0, 0.625, 1.0, 0.625, 1.0, 0.875, 0.75, 0.875, 0.75, 0.875, 0.625, 0.875, 0.625, 0.125, 0.625, 0.125, 0.625, 0.125, 0.75, 0.125, 0.75, 0.375, 0.0, 0.375, 0.125, 0.625, 0.125, 0.625, 0.0, 0.875, 0.75, 0.875, 0.75, 0.875, 0.625, 0.875, 0.625, 0.125, 0.625, 0.125, 0.625, 0.125, 0.75, 0.125, 0.75, 0.125, 0.625, 0.125, 0.625, 0.125, 0.75, 0.125, 0.75, 0.375, 1.0, 0.375, 1.0, 0.375, 1.0, 0.375, 1.0, 0.375, 1.0, 0.375, 1.0, 0.375, 1.0, 0.375, 1.0, 0.375, 0.0, 0.375, 0.0, 0.375, 0.125, 0.375, 0.125, 0.125, 0.625, 0.125, 0.625, 0.125, 0.75, 0.125, 0.75, 0.375, 0.0, 0.375, 0.0, 0.375, 0.125, 0.375, 0.125, 0.375, 1.0, 0.375, 1.0, 0.375, 1.0, 0.375, 1.0, 0.375, 1.0, 0.375, 1.0, 0.375, 1.0, 0.375, 1.0, 0.375, 0.0, 0.375, 0.0, 0.375, 0.125, 0.375, 0.125, 0.375, 0.09864, 0.375, 0.09864, 0.375, 0.125, 0.375, 0.125, 0.125, 0.625, 0.125, 0.625, 0.125, 0.75, 0.125, 0.75, 0.375, 0.0, 0.375, 0.0, 0.375, 0.125, 0.375, 0.125, 0.375, 1.0, 0.375, 1.0, 0.375, 1.0, 0.375, 1.0, 0.375, 1.0, 0.375, 1.0, 0.375, 1.0, 0.375, 1.0, 0.125, 0.625, 0.125, 0.625, 0.125, 0.75, 0.125, 0.75, 0.625, 0.75, 0.625, 0.75, 0.375, 0.75, 0.375, 0.75, 0.625, 0.75, 0.625, 0.75, 0.375, 0.75, 0.375, 0.75, 0.375, 0.75, 0.375, 0.75, 0.375, 0.625, 0.375, 0.625, 0.375, 0.75, 0.375, 0.75, 0.375, 0.625, 0.375, 0.625, 0.625, 0.625, 0.625, 0.625, 0.625, 0.75, 0.625, 0.75, 0.375, 0.75, 0.375, 0.75, 0.375, 0.625, 0.375, 0.625, 0.375, 0.75, 0.375, 0.75, 0.375, 0.625, 0.375, 0.625, 0.625, 0.625, 0.625, 0.625, 0.625, 0.75, 0.625, 0.75, 0.625, 0.75, 0.625, 0.75, 0.375, 0.75, 0.375, 0.75, 0.375, 0.625, 0.375, 0.75, 0.625, 0.75, 0.625, 0.625, 0.625, 0.75, 0.625, 0.75, 0.375, 0.75, 0.375, 0.75, 0.625, 0.625, 0.625, 0.625, 0.625, 0.75, 0.625, 0.75, 0.375, 0.75, 0.375, 0.75, 0.375, 0.75, 0.375, 0.75, 0.375, 0.625, 0.375, 0.625, 0.375, 0.75, 0.375, 0.75, 0.375, 0.75, 0.375, 0.75, 0.375, 0.75, 0.375, 0.75, 0.375, 0.75, 0.375, 0.75, 0.375, 0.75, 0.375, 0.75, 0.375, 0.625, 0.375, 0.625, 0.375, 0.75, 0.375, 0.75, 0.375, 0.75, 0.375, 0.75, 0.375, 0.625, 0.375, 0.625, 0.375, 0.75, 0.375, 0.75, 0.375, 0.625, 0.375, 0.625, 0.375, 0.625, 0.375, 0.625, 0.375, 0.75, 0.375, 0.75, 0.375, 0.75, 0.375, 0.75, 0.375, 0.625, 0.375, 0.625, 0.375, 0.75, 0.375, 0.75, 0.375, 0.625, 0.375, 0.625, 0.375, 0.75, 0.375, 0.75, 0.375, 0.75, 0.375, 0.75, 0.375, 0.625, 0.375, 0.625, 0.375, 0.75, 0.375, 0.75, 0.375, 0.75, 0.375, 0.75, 0.375, 0.75, 0.375, 0.75, 0.375, 0.75, 0.375, 0.75, 0.375, 0.75, 0.375, 0.75, 0.375, 0.625, 0.375, 0.625, 0.375, 0.75, 0.375, 0.75, 0.375, 0.75, 0.375, 0.75, 0.375, 0.75, 0.375, 0.75, 0.375, 0.625, 0.375, 0.625, 0.375, 0.75, 0.375, 0.75, 0.375, 0.75, 0.375, 0.75, 0.375, 0.625, 0.375, 0.625, 0.375, 0.75, 0.375, 0.75, 0.375, 0.75, 0.375, 0.75, 0.375, 0.625, 0.375, 0.625, 0.375, 0.75, 0.375, 0.75, 0.375, 0.75, 0.375, 0.75, 0.375, 0.625, 0.375, 0.625, 0.375, 0.75, 0.375, 0.75, 0.375, 0.625, 0.375, 0.625, 0.375, 0.625, 0.375, 0.625, 0.375, 0.75, 0.375, 0.75, 0.375, 0.75, 0.375, 0.75, 0.375, 0.625, 0.375, 0.625, 0.375, 0.75, 0.375, 0.75, 0.375, 0.625, 0.375, 0.625, 0.375, 0.75, 0.375, 0.75, 0.375, 0.75, 0.375, 0.75, 0.375, 0.625, 0.375, 0.625, 0.375, 0.75, 0.375, 0.75, 0.375, 0.75, 0.375, 0.75, 0.375, 0.625, 0.375, 0.625, 0.375, 0.75, 0.375, 0.75, 0.375, 0.75, 0.375, 0.75, 0.375, 0.625, 0.375, 0.625, 0.375, 0.75, 0.375, 0.75, 0.375, 0.75, 0.375, 0.75, 0.375, 0.75, 0.375, 0.75, 0.375, 0.75, 0.375, 0.75, 0.375, 0.75, 0.375, 0.75, 0.375, 0.625, 0.375, 0.625, 0.375, 0.75, 0.375, 0.75, 0.375, 0.75, 0.375, 0.75, 0.375, 0.75, 0.375, 0.75, 0.375, 0.625, 0.375, 0.625, 0.375, 0.75, 0.375, 0.75, 0.375, 0.75, 0.375, 0.75, 0.375, 0.625, 0.375, 0.625, 0.375, 0.75, 0.375, 0.75, 0.375, 0.625, 0.375, 0.625, 0.375, 0.625, 0.375, 0.625, 0.375, 0.75, 0.375, 0.75, 0.375, 0.75, 0.375, 0.75, 0.375, 0.625, 0.375, 0.625, 0.375, 0.75, 0.375, 0.75, 0.375, 0.625, 0.375, 0.625, 0.375, 0.75, 0.375, 0.75, 0.375, 0.75, 0.375, 0.75, 0.375, 0.625, 0.375, 0.625, 0.375, 0.75, 0.375, 0.75, 0.375, 0.75, 0.375, 0.75, 0.375, 0.75, 0.375, 0.75, 0.375, 0.75, 0.375, 0.75, 0.375, 0.75, 0.375, 0.75, 0.375, 0.625, 0.375, 0.625, 0.375, 0.75, 0.375, 0.75, 0.375, 0.625, 0.375, 0.625, 0.375, 0.75, 0.375, 0.75, 0.375, 0.625, 0.375, 0.625, 0.375, 0.75, 0.375, 0.75, 0.375, 0.75, 0.375, 0.75, 0.375, 0.625, 0.375, 0.625, 0.375, 0.75, 0.375, 0.75, 0.375, 0.625, 0.375, 0.625, 0.375, 0.75, 0.375, 0.75, 0.375, 0.75, 0.375, 0.75, 0.375, 0.75, 0.375, 0.75, 0.375, 0.75, 0.375, 0.75, 0.375, 0.75, 0.375, 0.75, 0.375, 0.75, 0.375, 0.75, 0.375, 0.75, 0.375, 0.75, 0.375, 0.625, 0.375, 0.625, 0.375, 0.625, 0.375, 0.625, 0.375, 0.75, 0.375, 0.75, 0.375, 0.625, 0.375, 0.625, 0.375, 0.75, 0.375, 0.75, 0.375, 0.625, 0.375, 0.625, 0.375, 0.75, 0.375, 0.75, 0.375, 0.75, 0.375, 0.75, 0.375, 0.625, 0.375, 0.625, 0.375, 0.625, 0.375, 0.625, 0.375, 0.75, 0.375, 0.75, 0.375, 0.75, 0.375, 0.75, 0.375, 0.625, 0.375, 0.625, 0.375, 0.75, 0.375, 0.75, 0.375, 0.75, 0.375, 0.75, 0.375, 0.625, 0.375, 0.625, 0.375, 0.75, 0.375, 0.75, 0.375, 0.75, 0.375, 0.75, 0.375, 0.625, 0.375, 0.625, 0.375, 0.75, 0.375, 0.75, 0.375, 0.75, 0.375, 0.75, 0.375, 0.75, 0.375, 0.75, 0.375, 0.75, 0.375, 0.75, 0.375, 0.75, 0.375, 0.75, 0.375, 0.625, 0.375, 0.625, 0.375, 0.75, 0.375, 0.75, 0.375, 0.75, 0.375, 0.75, 0.375, 0.75, 0.375, 0.75, 0.375, 0.625, 0.375, 0.625, 0.375, 0.75, 0.375, 0.75, 0.375, 0.75, 0.375, 0.75, 0.375, 0.75, 0.375, 0.75, 0.375, 0.625, 0.375, 0.625, 0.375, 0.75, 0.375, 0.75, 0.375, 0.75, 0.375, 0.75, 0.375, 0.625, 0.375, 0.625, 0.375, 0.75, 0.375, 0.75, 0.375, 0.75, 0.375, 0.75, 0.375, 0.625, 0.375, 0.625, 0.375, 0.75, 0.375, 0.75, 0.375, 0.75, 0.375, 0.75, 0.375, 0.625, 0.375, 0.625, 0.375, 0.75, 0.375, 0.75, 0.375, 0.75, 0.375, 0.75, 0.375, 0.625, 0.375, 0.625, 0.375, 0.625, 0.375, 0.625, 0.375, 0.75, 0.375, 0.75, 0.375, 0.75, 0.375, 0.75, 0.375, 0.75, 0.375, 0.75, 0.375, 0.625, 0.375, 0.625, 0.375, 0.75, 0.375, 0.75, 0.375, 0.75, 0.375, 0.75, 0.375, 0.75, 0.375, 0.75, 0.375, 0.75, 0.375, 0.75, 0.375, 0.625, 0.375, 0.625, 0.375, 0.625, 0.375, 0.625, 0.375, 0.75, 0.375, 0.75, 0.375, 0.75, 0.375, 0.75, 0.375, 0.625, 0.375, 0.625, 0.375, 0.625, 0.375, 0.625, 0.375, 0.75, 0.375, 0.75, 0.375, 0.75, 0.375, 0.75, 0.375, 0.625, 0.375, 0.625, 0.375, 0.75, 0.375, 0.75, 0.375, 0.625, 0.375, 0.625, 0.375, 0.75, 0.375, 0.75, 0.375, 0.75, 0.375, 0.75, 0.375, 0.625, 0.375, 0.625, 0.375, 0.75, 0.375, 0.75, 0.375, 0.75, 0.375, 0.75, 0.375, 0.75, 0.375, 0.75, 0.375, 0.75, 0.375, 0.75, 0.375, 0.75, 0.375, 0.75, 0.375, 0.625, 0.375, 0.625, 0.375, 0.75, 0.375, 0.75, 0.375, 0.75, 0.375, 0.75, 0.375, 0.625, 0.375, 0.625, 0.375, 0.625, 0.375, 0.625, 0.375, 0.75, 0.375, 0.75, 0.375, 0.75, 0.375, 0.75, 0.375, 0.625, 0.375, 0.625, 0.375, 0.75, 0.375, 0.75, 0.375, 0.625, 0.375, 0.625, 0.375, 0.75, 0.375, 0.75, 0.375, 0.75, 0.375, 0.75, 0.375, 0.625, 0.375, 0.625, 0.375, 0.75, 0.375, 0.75, 0.375, 0.75, 0.375, 0.75, 0.375, 0.75, 0.375, 0.75, 0.375, 0.75, 0.375, 0.75, 0.375, 0.75, 0.375, 0.75, 0.375, 0.625, 0.375, 0.625, 0.375, 0.75, 0.375, 0.75, 0.375, 0.75, 0.375, 0.75, 0.375, 0.625, 0.375, 0.625, 0.375, 0.75, 0.375, 0.75, 0.375, 0.625, 0.375, 0.625, 0.375, 0.75, 0.375, 0.75, 0.375, 0.625, 0.375, 0.625, 0.375, 0.75, 0.375, 0.75, 0.375, 0.625, 0.375, 0.625, 0.375, 0.75, 0.375, 0.75, 0.375, 0.75, 0.375, 0.75, 0.375, 0.625, 0.375, 0.625, 0.375, 0.75, 0.375, 0.75, 0.375, 0.75, 0.375, 0.75, 0.375, 0.625, 0.375, 0.625, 0.375, 0.75, 0.375, 0.75, 0.375, 0.75, 0.375, 0.75, 0.375, 0.625, 0.375, 0.625, 0.375, 0.75, 0.375, 0.75, 0.375, 0.625, 0.375, 0.625, 0.375, 0.75, 0.375, 0.75, 0.375, 0.625, 0.375, 0.625, 0.375, 0.75, 0.375, 0.75, 0.375, 0.75, 0.375, 0.75, 0.375, 0.75, 0.375, 0.75, 0.375, 0.625, 0.375, 0.625, 0.375, 0.75, 0.375, 0.75, 0.375, 0.625, 0.375, 0.625, 0.375, 0.75, 0.375, 0.75, 0.375, 0.75, 0.375, 0.75, 0.375, 0.75, 0.375, 0.75, 0.375, 0.75, 0.375, 0.75, 0.375, 0.625, 0.375, 0.625, 0.375, 0.75, 0.375, 0.75, 0.375, 0.625, 0.375, 0.625, 0.375, 0.75, 0.375, 0.75, 0.375, 0.75, 0.375, 0.75, 0.375, 0.75, 0.375, 0.75, 0.375, 0.625, 0.375, 0.625, 0.375, 0.75, 0.375, 0.75, 0.375, 0.625, 0.375, 0.625, 0.375, 0.75, 0.375, 0.75, 0.375, 0.75, 0.375, 0.75, 0.375, 0.75, 0.375, 0.75, 0.375, 0.75, 0.375, 0.75, 0.375, 0.625, 0.375, 0.625, 0.375, 0.75, 0.375, 0.75, 0.375, 0.75, 0.375, 0.75, 0.375, 0.75, 0.375, 0.75, 0.375, 0.75, 0.375, 0.75, 0.375, 0.625, 0.375, 0.625, 0.375, 0.75, 0.375, 0.75, 0.375, 0.625, 0.375, 0.625, 0.375, 0.625, 0.375, 0.625, 0.375, 0.75, 0.375, 0.75, 0.375, 0.75, 0.375, 0.75, 0.375, 0.625, 0.375, 0.625, 0.375, 0.625, 0.375, 0.625, 0.375, 0.75, 0.375, 0.75, 0.375, 0.75, 0.375, 0.75, 0.375, 0.75, 0.375, 0.75, 0.375, 0.625, 0.375, 0.625, 0.375, 0.75, 0.375, 0.75, 0.375, 0.75, 0.375, 0.75, 0.375, 0.75, 0.375, 0.75, 0.375, 0.625, 0.375, 0.625, 0.375, 0.75, 0.375, 0.75, 0.375, 0.75, 0.375, 0.75, 0.375, 0.75, 0.375, 0.75, 0.375, 0.75, 0.375, 0.75, 0.375, 0.625, 0.375, 0.625, 0.375, 0.75, 0.375, 0.75, 0.375, 0.75, 0.375, 0.75, 0.375, 0.625, 0.375, 0.625, 0.375, 0.75, 0.375, 0.75, 0.375, 0.625, 0.375, 0.625, 0.375, 0.75, 0.375, 0.75, 0.375, 0.75, 0.375, 0.75, 0.375, 0.75, 0.375, 0.75, 0.375, 0.625, 0.375, 0.625, 0.375, 0.75, 0.375, 0.75, 0.375, 0.75, 0.375, 0.75, 0.375, 0.625, 0.375, 0.625, 0.375, 0.625, 0.375, 0.625, 0.375, 0.75, 0.375, 0.75, 0.125, 0.625, 0.125, 0.625, 0.125, 0.75, 0.125, 0.75, 0.375, 0.75, 0.375, 0.75, 0.375, 0.75, 0.375, 0.75, 0.375, 0.75, 0.375, 0.75, 0.375, 0.75, 0.375, 0.75, 0.375, 0.75, 0.375, 0.75, 0.375, 0.75, 0.375, 0.75, 0.375, 0.75, 0.375, 0.75, 0.375, 0.625, 0.375, 0.625, 0.375, 0.625, 0.375, 0.625, 0.375, 0.75, 0.375, 0.75, 0.375, 0.75, 0.375, 0.75, 0.375, 0.625, 0.375, 0.625, 0.375, 0.625, 0.375, 0.625, 0.375, 0.75, 0.375, 0.75, 0.375, 0.75, 0.375, 0.75, 0.375, 0.625, 0.375, 0.625, 0.875, 0.75, 0.875, 0.75, 0.875, 0.625, 0.875, 0.625, 0.375, 1.0, 0.375, 1.0, 0.625, 1.0, 0.625, 1.0, 0.0, 0.0, 0.0, 0.0, 0.0, 0.0, 0.0, 0.0, 0.375, 0.75, 0.375, 0.75, 0.375, 0.625, 0.375, 0.625, 0.375, 0.625, 0.375, 0.625, 0.375, 0.75, 0.375, 0.75, 0.375, 0.75, 0.375, 0.75, 0.375, 0.75, 0.375, 0.75, 0.375, 0.75, 0.375, 0.75, 0.375, 0.75, 0.375, 0.75, 0.375, 0.625, 0.375, 0.625, 0.375, 0.75, 0.375, 0.75, 0.375, 0.75, 0.375, 0.75, 0.375, 0.625, 0.375, 0.625, 0.375, 0.75, 0.375, 0.75, 0.375, 0.625, 0.375, 0.625, 0.375, 0.625, 0.375, 0.625, 0.375, 0.75, 0.375, 0.75, 0.375, 0.75, 0.375, 0.75, 0.375, 0.75, 0.375, 0.75, 0.0, 0.0, 0.0, 0.0, 0.0, 0.0, 0.0, 0.0, 0.0, 0.0, 0.0, 0.0, 0.0, 0.0, 0.0, 0.0, 0.0, 0.0, 0.375, 0.75, 0.375, 0.75, 0.375, 0.75, 0.375, 0.75, 0.375, 0.625, 0.375, 0.625, 0.375, 0.75, 0.375, 0.75, 0.375, 0.75, 0.375, 0.75, 0.375, 0.625, 0.375, 0.625, 0.0, 0.0, 0.0, 0.0, 0.0, 0.0, 0.0, 0.0, 0.0, 0.0, 0.0, 0.0, 0.0, 0.0, 0.0, 0.0, 0.375, 0.75, 0.375, 0.75, 0.375, 0.625, 0.375, 0.625, 0.375, 0.625, 0.375, 0.625, 0.375, 0.75, 0.375, 0.75, 0.375, 0.75, 0.375, 0.75, 0.375, 0.75, 0.375, 0.75, 0.0, 0.0, 0.0, 0.0, 0.0, 0.0, 0.0, 0.0, 0.0, 0.0, 0.0, 0.0, 0.0, 0.0, 0.0, 0.0, 0.0, 0.0, 0.0, 0.0, 0.0, 0.0, 0.0, 0.0, 0.0, 0.0, 0.0, 0.0, 0.0, 0.0, 0.0, 0.0, 0.125, 0.625, 0.125, 0.625, 0.125, 0.75, 0.125, 0.75, 0.375, 1.0, 0.375, 1.0, 0.375, 1.0, 0.375, 1.0, 0.375, 0.0, 0.375, 0.0, 0.375, 0.125, 0.375, 0.125, 0.0, 0.0, 0.0, 0.0, 0.0, 0.0, 0.0, 0.0, 0.125, 0.625, 0.125, 0.625, 0.125, 0.75, 0.125, 0.75, 0.125, 0.75, 0.125, 0.75, 0.125, 0.75, 0.375, 1.0, 0.375, 1.0, 0.375, 1.0, 0.375, 1.0, 0.375, 0.0, 0.375, 0.0, 0.375, 0.0, 0.375, 0.0, 0.375, 0.0, 0.375, 0.09864, 0.375, 0.125, 0.375, 0.125, 0.0, 0.0, 0.0, 0.0, 0.0, 0.0, 0.0, 0.0, 0.0, 0.0, 0.0, 0.0, 0.0, 0.0, 0.0, 0.0, 0.375, 0.75, 0.375, 1.0, 0.375, 1.0, 0.375, 0.75, 0.0, 0.0, 0.0, 0.0, 0.0, 0.0, 0.0, 0.0, 0.375, 1.0, 0.375, 1.0, 0.375, 1.0, 0.375, 1.0, 0.0, 0.0, 0.0, 0.0, 0.0, 0.0, 0.0, 0.0, 0.375, 1.0, 0.375, 1.0, 0.375, 1.0, 0.375, 1.0, 0.375, 1.0, 0.375, 1.0, 0.375, 1.0, 0.375, 1.0, 0.0, 0.0, 0.0, 0.0, 0.0, 0.0, 0.0, 0.0, 0.0, 0.0, 0.0, 0.0, 0.0, 0.0, 0.0, 0.0, 0.0, 0.0, 0.0, 0.0, 0.0, 0.0, 0.0, 0.0, 0.0, 0.0, 0.0, 0.0, 0.0, 0.0, 0.0, 0.0, 0.0, 0.0, 0.0, 0.0, 0.0, 0.0, 0.0, 0.0, 0.0, 0.0, 0.0, 0.0, 0.0, 0.0, 0.0, 0.0, 0.0, 0.0, 0.0, 0.0, 0.0, 0.0, 0.0, 0.0, 0.0, 0.0, 0.0, 0.0, 0.375, 0.09864, 0.375, 0.09864, 0.375, 0.125, 0.375, 0.125, 0.125, 0.625, 0.125, 0.625, 0.125, 0.6514, 0.125, 0.75, 0.125, 0.75, 0.375, 0.09864, 0.375, 0.09864, 0.375, 0.125, 0.375, 0.125, 0.125, 0.6514, 0.125, 0.6514, 0.125, 0.75, 0.125, 0.75, 0.375, 1.0, 0.375, 1.0, 0.375, 1.0, 0.375, 1.0, 0.125, 0.6514, 0.125, 0.6514, 0.125, 0.75, 0.125, 0.75, 0.375, 0.75, 0.375, 0.75, 0.375, 0.625, 0.375, 0.625, 0.375, 0.75, 0.375, 0.75, 0.375, 0.75, 0.375, 0.75, 0.375, 0.625, 0.375, 0.625, 0.375, 0.75, 0.375, 0.75, 0.125, 0.625, 0.125, 0.625, 0.125, 0.6514, 0.125, 0.6514, 0.125, 0.625, 0.125, 0.625, 0.125, 0.6514, 0.125, 0.6514, 0.375, 0.0, 0.375, 0.0, 0.375, 0.09864, 0.375, 0.09864, 0.375, 0.0, 0.375, 0.0, 0.375, 0.09864, 0.375, 0.09864, 0.375, 0.0, 0.375, 0.0, 0.375, 0.09864, 0.375, 0.09864, 0.125, 0.625, 0.125, 0.625, 0.125, 0.6514, 0.125, 0.6514, 0.375, 1.0, 0.375, 1.0, 0.375, 1.0, 0.375, 1.0, 0.125, 0.6514, 0.125, 0.6514, 0.125, 0.75, 0.125, 0.75, 0.375, 1.0, 0.375, 1.0, 0.375, 1.0, 0.375, 1.0, 0.375, 1.0, 0.375, 1.0, 0.375, 1.0, 0.375, 1.0, 0.375, 1.0, 0.375, 1.0, 0.375, 1.0, 0.375, 1.0, 0.375, 1.0, 0.375, 1.0, 0.375, 1.0, 0.375, 1.0, 0.375, 1.0, 0.375, 1.0, 0.375, 1.0, 0.375, 1.0, 0.375, 1.0, 0.375, 1.0, 0.375, 1.0, 0.375, 1.0, 0.375, 1.0, 0.375, 1.0, 0.375, 1.0, 0.375, 1.0, 0.375, 1.0, 0.375, 1.0, 0.375, 1.0, 0.375, 1.0, 0.375, 1.0, 0.375, 1.0, 0.375, 1.0, 0.375, 1.0, 0.375, 0.0, 0.375, 0.0, 0.375, 0.125, 0.375, 0.125, 0.375, 1.0, 0.375, 1.0, 0.375, 1.0, 0.375, 1.0, 0.0, 0.0, 0.0, 0.0, 0.0, 0.0, 0.0, 0.0, 0.0, 0.0, 0.375, 0.75, 0.375, 0.75, 0.375, 0.75, 0.375, 0.75, 0.0, 0.0, 0.0, 0.0, 0.0, 0.0, 0.0, 0.0, 0.0, 0.0, 0.375, 0.75, 0.375, 0.75, 0.375, 0.625, 0.375, 0.625, 0.375, 0.75, 0.375, 0.75, 0.375, 0.75, 0.375, 0.75, 0.375, 0.75, 0.375, 0.75, 0.375, 0.75, 0.375, 0.75, 0.375, 0.625, 0.375, 0.625, 0.375, 0.75, 0.375, 0.75, 0.375, 0.625, 0.375, 0.625, 0.375, 0.75, 0.375, 0.75, 0.375, 0.75, 0.375, 0.75, 0.375, 0.75, 0.375, 0.75, 0.375, 0.625, 0.375, 0.625, 0.375, 0.625, 0.375, 0.625, 0.375, 0.75, 0.375, 0.75, 0.375, 0.75, 0.375, 0.75, 0.375, 0.75, 0.375, 0.75, 0.375, 0.75, 0.375, 0.75, 0.375, 0.625, 0.375, 0.625, 0.375, 0.75, 0.375, 0.75, 0.375, 0.625, 0.375, 0.625, 0.375, 0.625, 0.375, 0.625, 0.375, 0.75, 0.375, 0.75, 0.375, 0.75, 0.375, 0.75, 0.375, 0.75, 0.375, 0.75, 0.375, 0.625, 0.375, 0.625, 0.375, 0.75, 0.375, 0.75, 0.375, 0.75, 0.375, 0.75, 0.375, 0.75, 0.375, 0.75, 0.375, 0.625, 0.375, 0.625, 0.375, 0.75, 0.375, 0.75, 0.0, 0.0, 0.0, 0.0, 0.0, 0.0, 0.0, 0.0, 0.375, 0.75, 0.375, 0.75, 0.375, 0.75, 0.375, 0.75, 0.0, 0.0, 0.0, 0.0, 0.0, 0.0, 0.0, 0.0, 0.0, 0.0, 0.0, 0.0, 0.0, 0.0, 0.0, 0.0, 0.0, 0.0, 0.0, 0.0, 0.0, 0.0, 0.0, 0.0, 0.0, 0.0, 0.0, 0.0, 0.0, 0.0, 0.0, 0.0, 0.0, 0.0, 0.0, 0.0, 0.0, 0.0, 0.0, 0.0, 0.0, 0.0, 0.0, 0.0, 0.0, 0.0, 0.0, 0.0, 0.0, 0.0, 0.0, 0.0, 0.0, 0.0, 0.0, 0.0, 0.0, 0.0, 0.0, 0.0, 0.0, 0.0, 0.0, 0.0, 0.0, 0.0, 0.0, 0.0, 0.0, 0.0, 0.0, 0.0, 0.0, 0.0, 0.0, 0.0, 0.0, 0.0, 0.0, 0.0, 0.0, 0.0, 0.0, 0.0, 0.0, 0.0, 0.0, 0.0, 0.0, 0.0, 0.0, 0.0, 0.0, 0.0, 0.0, 0.0, 0.0, 0.0, 0.0, 0.0, 0.0, 0.0, 0.0, 0.0, 0.0, 0.0, 0.0, 0.0, 0.375, 0.75, 0.375, 0.75, 0.0, 0.0, 0.0, 0.0, 0.0, 0.0, 0.0, 0.0, 0.0, 0.0, 0.0, 0.0, 0.0, 0.0, 0.0, 0.0, 0.0, 0.0, 0.0, 0.0, 0.0, 0.0, 0.0, 0.0, 0.0, 0.0, 0.0, 0.0, 0.0, 0.0, 0.0, 0.0, 0.0, 0.0, 0.0, 0.0, 0.0, 0.0, 0.0, 0.0, 0.0, 0.0, 0.0, 0.0, 0.0, 0.0, 0.0, 0.0, 0.0, 0.0, 0.0, 0.0, 0.0, 0.0, 0.0, 0.0, 0.0, 0.0, 0.0, 0.0, 0.0, 0.0, 0.0, 0.0, 0.0, 0.0, 0.0, 0.0, 0.0, 0.0, 0.0, 0.0, 0.0, 0.0, 0.0, 0.0, 0.0, 0.0, 0.0, 0.0, 0.0, 0.0, 0.0, 0.0, 0.0, 0.0, 0.0, 0.0, 0.0, 0.0, 0.0, 0.0, 0.0, 0.0, 0.0, 0.0, 0.0, 0.0, 0.0, 0.0, 0.0, 0.0, 0.0, 0.0, 0.0, 0.0, 0.0, 0.0, 0.0, 0.0, 0.0, 0.0, 0.0, 0.0, 0.0, 0.0, 0.0, 0.0, 0.0, 0.0, 0.0, 0.0, 0.0, 0.0, 0.0, 0.0, 0.0, 0.0, 0.0, 0.0, 0.0, 0.0, 0.0, 0.0, 0.0, 0.0, 0.0, 0.0, 0.0, 0.0, 0.0, 0.0, 0.0, 0.0, 0.0, 0.0, 0.0, 0.0, 0.0, 0.0, 0.0, 0.0, 0.0, 0.0, 0.0, 0.0, 0.0, 0.0, 0.0, 0.0, 0.0, 0.0, 0.0, 0.0, 0.0, 0.0, 0.0, 0.0, 0.0, 0.0, 0.0, 0.0, 0.0, 0.0, 0.0, 0.0, 0.0, 0.0, 0.0, 0.0, 0.0, 0.0, 0.375, 0.0, 0.375, 0.125, 0.375, 0.125, 0.375, 0.0, 0.375, 0.0, 0.375, 0.0, 0.375, 0.0, 0.375, 0.0, 0.375, 0.0, 0.375, 0.0, 0.375, 0.0, 0.375, 0.0, 0.375, 0.125, 0.375, 0.125, 0.375, 0.0, 0.375, 0.0, 0.375, 0.0, 0.375, 0.0, 0.375, 0.125, 0.375, 0.125, 0.375, 0.0, 0.375, 0.0, 0.375, 0.125, 0.375, 0.125, 0.375, 0.125, 0.375, 0.125, 0.375, 0.0, 0.375, 0.0, 0.375, 0.0, 0.375, 0.0, 0.375, 0.125, 0.375, 0.125, 0.0, 0.0, 0.0, 0.0, 0.0, 0.0, 0.0, 0.0, 0.0, 0.0, 0.0, 0.0, 0.0, 0.0, 0.0, 0.0, 0.0, 0.0, 0.0, 0.0, 0.0, 0.0])
me_cube.materials.append(mat_material)
me_cube.materials.append(mat_material_001)
me_cube.materials.append(mat_material_002)
me_cube.materials.append(mat_material_003)
me_cube.materials.append(mat_material_004)
me_cube.materials.append(mat_material_005)
me_cube.use_mirror_vertex_groups = False
me_cube.update()

# ---- objects
ob_cube = bpy.data.objects.new('Cube', me_cube)
ob_light = bpy.data.objects.new('Light', light_light)
ob_camera = bpy.data.objects.new('Camera', cam_camera)
ob_empty = bpy.data.objects.new('Empty', None)
ob_empty_001 = bpy.data.objects.new('Empty.001', None)

# ---- transforms, parenting, visibility, modifiers, constraints
ob_cube.location = (0.0, 0.0, 0.0)
ob_cube.scale = (0.1624, 0.1624, 0.1624)
ob_cube.lock_rotations_4d = False
ob_cube.empty_display_type = 'ARROWS'
ob_cube.lineart.crease_threshold = 0.0
ob_light.location = (4.076, 1.005, 5.904)
ob_light.rotation_euler = (0.6503, 0.05522, 1.866)
ob_light.lock_rotations_4d = False
ob_light.empty_display_type = 'ARROWS'
ob_light.color = (0.0, 0.0, 0.0, 0.0)
ob_light.lineart.crease_threshold = 0.0
ob_camera.location = (7.359, -6.926, 4.958)
ob_camera.rotation_euler = (1.109, 0.0, 0.8149)
ob_camera.lock_rotations_4d = False
ob_camera.empty_display_type = 'ARROWS'
ob_camera.color = (0.0, 0.0, 0.0, 0.0)
ob_camera.display_type = 'WIRE'
ob_camera.lineart.crease_threshold = 0.0
ob_empty.location = (0.0, 1.962, 0.0)
ob_empty.rotation_euler = (1.573, -0.0, 0.0)
ob_empty.scale = (2.097, 2.097, 2.097)
ob_empty.empty_display_type = 'IMAGE'
ob_empty.empty_display_size = 5.0
ob_empty.hide_select = True
ob_empty_001.location = (-2.497, -0.7747, 0.0)
ob_empty_001.rotation_euler = (1.573, -0.0, 1.573)
ob_empty_001.empty_display_type = 'IMAGE'
ob_empty_001.empty_display_size = 5.0
ob_empty_001.hide_select = True

# ---- collection membership
col_collection.objects.link(ob_cube)
col_collection.objects.link(ob_light)
col_collection.objects.link(ob_camera)
col_collection.objects.link(ob_empty)
col_collection.objects.link(ob_empty_001)

# ---- scene / render settings (as saved in the file)
scene.camera = ob_camera
scene.frame_start = 1; scene.frame_end = 250; scene.frame_set(1)
scene.render.engine = 'BLENDER_EEVEE_NEXT'
bpy.context.view_layer.update()
